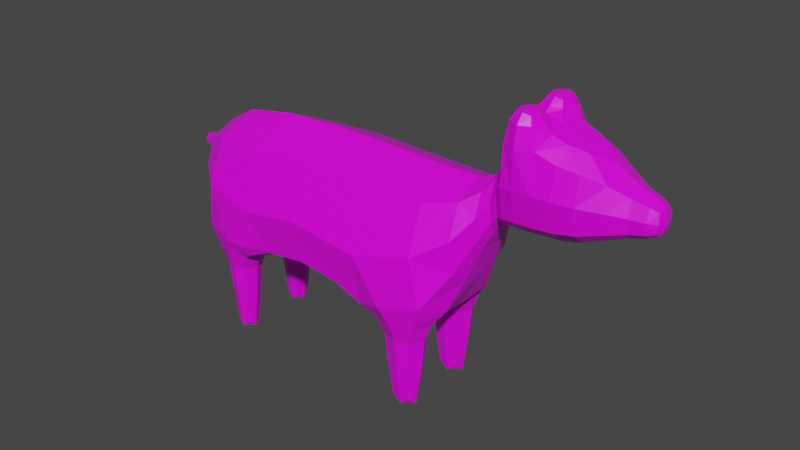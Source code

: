 # Source: dog.blend  (saved by Blender 2.92.15; exported with 4.5.12 LTS)
import bpy
from mathutils import Matrix  # noqa: F401  (used for matrix-valued properties, if any)

bpy.ops.wm.read_factory_settings(use_empty=True)
scene = bpy.context.scene
scene.name = 'Scene'

# ---- collections
col_collection = bpy.data.collections.new('Collection'); scene.collection.children.link(col_collection)

# ---- images (referenced by path relative to the original .blend; pixels are not part of the script)
import os
ASSET_DIR = os.environ.get("B2B_ASSET_DIR", "")  # directory of the original .blend (textures are referenced by path, not embedded)
HERE = os.path.dirname(os.path.abspath(__file__))  # packed textures are extracted next to this script under _unpacked/

def load_image(name, relpath, width, height, colorspace="sRGB"):
    """Load a texture the original file referenced (path relative to the .blend, or extracted next to this script)."""
    p = next((c for c in (os.path.join(HERE, relpath), os.path.join(ASSET_DIR, relpath)) if relpath and os.path.exists(c)), "")
    if p:
        img = bpy.data.images.load(p, check_existing=True)
        img.name = name
    else:  # same state as the original file: an image datablock whose file is absent (Cycles renders it pink)
        img = bpy.data.images.new(name, width, height)
        img.source = "FILE"
        img.filepath = "//" + (relpath or name)
    img.colorspace_settings.name = colorspace
    return img
img_seamless_brown_fur_texture_jpg = load_image('seamless-brown-fur-texture.jpg', 'seamless-brown-fur-texture.jpg', 1024, 1024, 'sRGB')

# ---- materials (node trees are filled in below, after node groups)
mat_material = bpy.data.materials.new('Material')
mat_material.alpha_threshold = 0.0
mat_material.use_transparent_shadow = False
mat_material.line_color = (0.0, 0.0, 0.0, 1.0)

# ---- material node trees
mat_material.use_nodes = True; mat_material.node_tree.nodes.clear()
_N = mat_material.node_tree.nodes; _L = mat_material.node_tree.links
n0 = _N.new('ShaderNodeOutputMaterial'); n0.name = 'Material Output'; n0.location = (300, 300)
n1 = _N.new('ShaderNodeBsdfPrincipled'); n1.name = 'Principled BSDF'; n1.location = (10, 300)
n1.distribution = 'GGX'
n1.subsurface_method = 'BURLEY'
n1.inputs[2].default_value = 0.4
n1.inputs[3].default_value = 1.45
n1.inputs[27].default_value = (0.0, 0.0, 0.0, 1.0)
n1.inputs[28].default_value = 1.0
n2 = _N.new('ShaderNodeTexImage'); n2.name = 'Image Texture'; n2.location = (-280, 280)
n2.image = img_seamless_brown_fur_texture_jpg
_L.new(n1.outputs[0], n0.inputs[0])
_L.new(n2.outputs[0], n1.inputs[0])
n0.is_active_output = True

# ---- world
world_world = bpy.data.worlds.new('World'); scene.world = world_world
world_world.use_nodes = True; world_world.node_tree.nodes.clear()
_N = world_world.node_tree.nodes; _L = world_world.node_tree.links
n0 = _N.new('ShaderNodeOutputWorld'); n0.name = 'World Output'; n0.location = (300, 300)
n1 = _N.new('ShaderNodeBackground'); n1.name = 'Background'; n1.location = (10, 300)
n1.inputs[0].default_value = (0.05088, 0.05088, 0.05088, 1.0)
_L.new(n1.outputs[0], n0.inputs[0])
n0.is_active_output = True
world_world.color = (0.05088, 0.05088, 0.05088)
world_world.use_sun_shadow = False
world_world.sun_shadow_jitter_overblur = 0.0

# ---- meshes
me_dog = bpy.data.meshes.new('dog')
me_dog.from_pydata([(1.233, 0.6667, 0.713), (1.216, 0.8333, -0.6204), (1.233, -0.6667, 0.713), (1.216, -0.8333, -0.6204), (-1.047, 0.1667, 0.3132), (-0.3957, 0.6667, -1.264), (-1.047, -0.1667, 0.3132), (-0.3957, -0.6667, -1.264), (3.64, 0.2778, 0.9149), (2.935, 0.6667, -1.264), (3.64, -0.2778, 0.9149), (2.935, -0.6667, -1.264), (1.21, 0.0, -0.9061), (2.935, 0.3333, -1.264), (2.504, -0.6667, -1.264), (2.504, 0.6667, -1.264), (2.504, 0.3333, -1.264), (-0.06233, 0.6667, -1.264), (-0.3957, 0.3333, -1.264), (-0.06233, -0.6667, -1.264), (-0.06233, 0.3333, -1.264), (0.2282, 0.8, -0.8892), (-1.047, 0.2083, -0.02011), (2.935, -0.3333, -1.264), (3.64, 0.3472, 0.2826), (2.212, 0.8, -0.8892), (2.504, -0.3333, -1.264), (-0.3957, -0.3333, -1.264), (-0.06233, -0.3333, -1.264), (-1.047, -6.752e-09, -0.1034), (-1.047, -0.2083, -0.02011), (2.212, -0.8, -0.8892), (3.64, -0.3472, 0.2826), (3.64, 1.863e-08, 0.1245), (2.202, 1.863e-09, -0.9872), (0.2282, -0.8, -0.8892), (0.2291, 1.49e-08, -0.9872), (-0.129, 0.6, -2.187), (-0.329, 0.6, -2.187), (2.856, 0.4, -2.187), (2.856, 0.6, -2.187), (2.583, 0.6, -2.187), (2.583, 0.4, -2.187), (-0.329, 0.4, -2.187), (-0.129, 0.4, -2.187), (-0.329, -0.4, -2.187), (-0.329, -0.6, -2.187), (2.583, -0.6, -2.187), (2.856, -0.6, -2.187), (2.856, -0.4, -2.187), (2.583, -0.4, -2.187), (-0.129, -0.6, -2.187), (-0.129, -0.4, -2.187), (-0.628, 3.842e-09, -0.9022), (-0.5817, -0.766, -0.6784), (-0.4533, -0.5667, 0.5957), (-0.4533, 0.5667, 0.5957), (-0.5817, 0.766, -0.6784), (-1.365, -2.654e-08, 0.08921), (-1.365, -0.06667, 0.1225), (-1.365, -0.05, 0.2225), (-1.365, 0.05, 0.2225), (-1.365, 0.06667, 0.1225), (3.004, 0.5889, 0.7015), (3.136, 0.786, -0.6414), (3.004, -0.5889, 0.7015), (3.136, -0.786, -0.6414), (3.185, 3.725e-09, -0.8816), (3.891, 0.2378, 1.302), (3.89, 0.2972, 0.6662), (3.891, -0.2378, 1.302), (3.89, -0.2972, 0.6662), (3.89, 9.954e-08, 0.5084), (4.066, 0.4991, 1.714), (4.074, 0.4821, 0.7906), (4.066, -0.4991, 1.714), (4.074, -0.4821, 0.7906), (4.074, 1.267e-07, 0.5886), (5.785, 0.116, 1.261), (5.785, 0.1546, 1.029), (5.785, -0.116, 1.261), (5.785, -0.1546, 1.029), (5.785, 1.094e-07, 0.9514), (4.991, 0.4405, 0.8593), (4.991, 1.09e-07, 0.6831), (4.991, -0.4405, 0.8593), (4.984, -0.4179, 1.569), (4.984, 0.4179, 1.569), (5.5, 0.2419, 0.9705), (5.5, -0.2419, 0.9705), (5.5, 1.131e-07, 0.8738), (5.494, -0.1935, 1.362), (5.494, 0.1935, 1.362), (4.081, 1.732e-07, 1.928), (4.893, 1.811e-07, 1.785), (4.486, 1.211e-07, 0.6168), (4.482, -0.5315, 1.729), (4.482, 0.5315, 1.729), (4.486, 0.5096, 0.8207), (4.486, -0.5096, 0.8207), (4.479, 1.835e-07, 1.895), (4.356, 0.4343, 2.075), (4.169, 0.4418, 2.088), (4.169, 0.1895, 2.088), (4.356, 0.1859, 2.075), (4.169, -0.1895, 2.088), (4.169, -0.4418, 2.088), (4.356, -0.4343, 2.075), (4.356, -0.1859, 2.075), (-0.7051, -0.4177, -0.8154), (-0.1014, 0.912, -0.7428), (1.227, 0.9375, -0.01315), (-0.4748, -0.8062, -0.01757), (1.227, -0.9375, -0.01315), (-0.4748, 0.8062, -0.01757), (0.2793, -0.6542, 0.6688), (1.234, 0.0, 0.9987), (0.6194, -0.8292, -0.6973), (-0.4538, 2.794e-09, 0.826), (0.2793, 0.6542, 0.6688), (1.211, 0.4792, -0.8704), (3.024, 0.8366, 0.0596), (3.024, -0.8366, 0.0596), (3.006, 0.0, 0.9421), (3.277, 0.4328, -0.7792), (2.59, -0.9142, -0.7386), (2.214, -0.6569, 0.6821), (2.214, 0.6569, 0.6821), (1.818, 0.8292, -0.6973), (1.211, -0.4792, -0.8704), (3.277, -0.4328, -0.7792), (1.818, -0.8292, -0.6973), (2.59, 0.9142, -0.7386), (2.716, 1.397e-09, -0.9911), (1.678, 9.313e-09, -0.9336), (2.078, -0.4795, -0.9667), (2.078, 0.4795, -0.9667), (0.6194, 0.8292, -0.6973), (-0.7051, 0.4177, -0.8154), (-0.1014, -0.912, -0.7428), (0.3444, -0.4795, -0.9667), (0.3444, 0.4795, -0.9667), (0.7419, -1.863e-09, -0.9336), (-0.225, -4.657e-10, -0.9925), (-0.229, 0.7292, -1.264), (3.016, 0.5, -1.264), (2.72, 0.7292, -1.264), (2.72, 0.2708, -1.264), (2.423, 0.5, -1.264), (-0.4582, 0.5, -1.264), (0.0001737, 0.5, -1.264), (-0.229, 0.2708, -1.264), (0.02399, 0.7333, -1.019), (-0.4666, 0.7309, -0.9986), (3.014, 0.2474, -1.02), (3.008, 0.7328, -0.9953), (2.418, 0.7333, -1.019), (2.419, 0.2486, -1.032), (-0.4732, 0.247, -1.023), (0.02146, 0.2486, -1.032), (-0.4582, -0.5, -1.264), (2.72, -0.7292, -1.264), (3.016, -0.5, -1.264), (2.72, -0.2708, -1.264), (2.423, -0.5, -1.264), (-0.229, -0.7292, -1.264), (0.0001737, -0.5, -1.264), (-0.229, -0.2708, -1.264), (-0.4732, -0.247, -1.023), (-0.4666, -0.7309, -0.9986), (2.418, -0.7333, -1.019), (3.008, -0.7328, -0.9953), (3.014, -0.2474, -1.02), (2.419, -0.2486, -1.032), (0.02399, -0.7333, -1.019), (0.02146, -0.2486, -1.032), (-0.229, 0.6219, -2.274), (2.886, 0.5, -2.274), (2.72, 0.6219, -2.274), (2.72, 0.3781, -2.274), (2.553, 0.5, -2.274), (-0.3509, 0.5, -2.274), (-0.1071, 0.5, -2.274), (-0.229, 0.3781, -2.274), (-0.3509, -0.5, -2.274), (2.72, -0.6219, -2.274), (2.886, -0.5, -2.274), (2.72, -0.3781, -2.274), (2.553, -0.5, -2.274), (-0.229, -0.6219, -2.274), (-0.1071, -0.5, -2.274), (-0.229, -0.3781, -2.274), (2.541, 0.6318, -1.774), (2.541, 0.3682, -1.774), (2.898, -0.3682, -1.774), (2.541, -0.3682, -1.774), (-0.3608, 0.6318, -1.774), (-0.3608, 0.3682, -1.774), (2.541, -0.6318, -1.774), (-0.0972, 0.3682, -1.774), (-0.0972, 0.6318, -1.774), (-0.3608, -0.6318, -1.774), (-0.0972, -0.6318, -1.774), (-0.0972, -0.3682, -1.774), (-0.3608, -0.3682, -1.774), (2.898, 0.3682, -1.774), (2.898, 0.6318, -1.774), (2.898, -0.6318, -1.774), (-1.047, -0.1198, -0.09302), (-1.047, -0.2344, 0.1466), (-1.047, 0.2344, 0.1466), (-1.047, -3.725e-09, 0.3757), (-1.047, 0.1198, -0.09302), (-0.8611, -0.4653, -0.2946), (-0.8701, 3.725e-09, -0.4704), (-0.8429, -0.3667, 0.4546), (-0.8611, 0.4653, -0.2946), (-0.8429, 0.3667, 0.4546), (-1.39, -0.03372, 0.1032), (-1.39, -0.0642, 0.1707), (-1.39, 0.0642, 0.1707), (-1.39, -2.852e-08, 0.2316), (-1.39, 0.03372, 0.1032), (-1.239, -1.787e-08, 0.05556), (-1.239, 0.09622, 0.09537), (-1.239, 0.07631, 0.248), (-1.239, -0.09622, 0.09537), (-1.239, -0.07631, 0.248), (3.64, 0.3906, 0.5987), (3.64, -0.3906, 0.5987), (3.64, 1.863e-08, 1.033), (3.64, 0.1997, 0.1443), (3.64, -0.1997, 0.1443), (3.437, 0.4333, 0.7812), (3.456, 0.5477, -0.1363), (3.456, -0.5477, -0.1363), (3.437, -0.4333, 0.7812), (3.466, -1.863e-09, -0.3541), (3.89, 0.3343, 0.9823), (3.89, -0.3343, 0.9823), (3.892, 1.052e-07, 1.426), (3.89, 0.1709, 0.5281), (3.89, -0.1709, 0.5281), (3.782, -0.2681, 0.535), (3.782, -0.2144, 1.098), (3.782, 5.821e-08, 0.3943), (3.782, 0.2144, 1.098), (3.782, 0.2681, 0.535), (4.073, 0.5577, 1.207), (4.073, -0.5577, 1.207), (4.027, -0.2235, 1.861), (4.074, 0.2772, 0.6139), (4.074, -0.2772, 0.6139), (3.969, -0.3309, 1.499), (3.969, 0.3309, 1.499), (3.969, 0.3911, 0.7448), (3.969, 1.201e-07, 0.5619), (3.969, -0.3911, 0.7448), (5.803, 0.1489, 1.14), (5.803, -0.1489, 1.14), (5.803, 1.327e-07, 1.282), (5.803, 0.07822, 0.9839), (5.803, -0.07822, 0.9839), (5.688, 0.193, 0.9998), (4.255, 1.288e-07, 0.6047), (5.688, -0.193, 0.9998), (4.255, -0.5915, 1.704), (4.255, 0.5915, 1.704), (4.733, 0.4918, 0.8306), (5.256, 1.132e-07, 0.7799), (4.733, -0.4918, 0.8306), (5.242, -0.2839, 1.47), (5.242, 0.2839, 1.47), (4.99, 0.5037, 1.212), (4.959, 0.1991, 1.737), (4.991, -0.2533, 0.7052), (4.99, -0.5037, 1.212), (4.991, 0.2533, 0.7052), (5.256, 0.3396, 0.9158), (5.256, -0.3396, 0.9158), (5.688, 1.139e-07, 0.9195), (5.687, -0.1529, 1.306), (5.687, 0.1529, 1.306), (5.499, 0.2722, 1.165), (5.486, 1.499e-07, 1.441), (5.5, -0.1391, 0.8859), (5.499, -0.2721, 1.165), (5.5, 0.1391, 0.8859), (4.027, 0.2235, 1.861), (4.959, -0.1991, 1.737), (4.541, 0.2961, 1.869), (4.724, 1.811e-07, 1.825), (4.733, 1.142e-07, 0.6339), (4.733, -0.4914, 1.628), (4.733, 0.4914, 1.628), (4.255, 0.5151, 0.8119), (4.255, -0.5151, 0.8119), (4.257, 1.788e-07, 1.948), (4.541, -0.2961, 1.869), (4.486, 0.293, 0.6423), (4.486, -0.5903, 1.238), (4.486, -0.293, 0.6423), (4.486, 0.5903, 1.238), (4.264, 0.4623, 2.098), (4.152, 0.3162, 2.106), (4.376, 0.3095, 2.09), (4.264, 0.1635, 2.098), (4.124, 0.4882, 1.991), (4.394, 0.482, 1.977), (4.394, 0.1292, 1.994), (4.126, 0.1307, 2.013), (4.152, -0.3162, 2.106), (4.264, -0.4623, 2.098), (4.264, -0.1635, 2.098), (4.376, -0.3095, 2.09), (4.394, -0.1292, 1.994), (4.394, -0.482, 1.977), (4.124, -0.4882, 1.991), (4.126, -0.1307, 2.013), (0.2783, 0.0, 0.9565), (0.27, -0.9375, -0.1505), (-1.241, 0.05509, 0.06136), (2.474, -0.5, -1.783), (2.21, -0.9402, -0.1436), (0.27, 0.9375, -0.1505), (3.782, -0.3016, 0.8163), (2.21, 0.9402, -0.1436), (-0.4103, 0.5, -1.783), (2.217, 0.0, 0.971), (2.72, -0.3187, -1.783), (1.687, -0.4784, -0.9034), (1.687, 0.4784, -0.9034), (0.7341, 0.4784, -0.9034), (0.7341, -0.4784, -0.9034), (2.474, 0.5, -1.783), (-0.2142, 0.8206, -1.001), (3.117, 0.4911, -1.006), (2.705, 0.821, -1.001), (2.719, 0.1665, -1.031), (2.312, 0.4957, -1.029), (-0.558, 0.4893, -1.01), (0.1116, 0.4957, -1.029), (-0.228, 0.1665, -1.031), (-0.558, -0.4893, -1.01), (2.705, -0.821, -1.001), (3.117, -0.4911, -1.006), (2.719, -0.1665, -1.031), (2.312, -0.4957, -1.029), (-0.2142, -0.8206, -1.001), (0.1116, -0.4957, -1.029), (-0.228, -0.1665, -1.031), (-0.229, 0.5, -2.314), (2.72, 0.5, -2.314), (2.72, -0.5, -2.314), (-0.229, -0.5, -2.314), (-0.04765, 0.5, -1.783), (-0.229, -0.6813, -1.783), (-0.229, 0.3187, -1.783), (-0.04765, -0.5, -1.783), (-0.229, 0.6813, -1.783), (-0.229, -0.3187, -1.783), (2.965, 0.5, -1.783), (-0.4103, -0.5, -1.783), (2.72, 0.6813, -1.783), (2.72, -0.6813, -1.783), (2.72, 0.3187, -1.783), (2.965, -0.5, -1.783), (-0.8728, -0.2653, -0.4449), (-0.8459, -0.5174, 0.08034), (-0.8459, 0.5174, 0.08034), (-0.8429, 0.0, 0.5943), (-0.8728, 0.2653, -0.4449), (-1.447, -3.12e-08, 0.1559), (-1.241, 0.1076, 0.1715), (-1.241, -0.05509, 0.06136), (-1.241, -1.735e-08, 0.2765), (-1.241, -0.1076, 0.1715), (3.44, 0.6109, 0.3232), (3.44, -0.6109, 0.3232), (3.437, 3.725e-09, 0.9522), (3.469, 0.313, -0.3225), (3.469, -0.313, -0.3225), (3.975, 1.584e-07, 1.681), (3.782, -0.1541, 0.4119), (3.782, 6.38e-08, 1.204), (3.782, 0.3016, 0.8163), (3.782, 0.1541, 0.4119), (5.689, 0.1104, 0.9314), (3.969, 0.4428, 1.115), (3.969, 0.2249, 0.5847), (3.969, -0.4428, 1.115), (3.969, -0.2249, 0.5847), (5.844, 1.155e-07, 1.106), (5.689, -0.2156, 1.152), (5.689, -0.1104, 0.9314), (5.688, 1.416e-07, 1.364), (5.689, 0.2156, 1.152), (4.733, 0.5658, 1.226), (4.734, 0.2772, 1.799), (4.733, -0.2828, 0.6585), (4.733, -0.5658, 1.226), (4.733, 0.2828, 0.6585), (5.254, 0.3836, 1.189), (5.194, 1.482e-07, 1.613), (5.256, -0.1953, 0.7969), (5.254, -0.3836, 1.189), (5.256, 0.1953, 0.7969), (4.734, -0.2772, 1.799), (4.444, -0.3058, 1.988), (4.255, 0.2962, 0.6306), (4.255, -0.6011, 1.235), (4.255, -0.2962, 0.6306), (4.255, 0.6011, 1.235), (4.258, 0.5494, 1.98), (4.266, 0.3129, 2.132), (4.444, 0.3058, 1.988), (4.078, 0.3068, 2.009), (4.258, 0.07103, 2.009), (4.266, -0.3129, 2.132), (4.078, -0.3068, 2.009), (4.258, -0.5494, 1.98), (4.258, -0.07103, 2.009), (-1.39, -2.98e-08, 0.1032), (5.803, 1.192e-07, 0.9839)], [], [(0, 319, 116), (56, 319, 119), (319, 55, 115), (319, 2, 116), (113, 117, 3), (115, 113, 2), (112, 115, 55), (139, 112, 54), (117, 139, 35), (22, 321, 224), (29, 321, 212), (321, 58, 222), (321, 62, 224), (164, 198, 14), (164, 195, 322), (322, 50, 188), (322, 47, 198), (113, 126, 2), (131, 113, 3), (31, 323, 131), (122, 125, 66), (126, 122, 65), (114, 110, 57), (119, 114, 56), (111, 119, 0), (137, 111, 1), (110, 137, 21), (10, 325, 244), (229, 243, 325), (325, 71, 239), (244, 239, 70), (111, 128, 1), (127, 111, 0), (121, 127, 63), (132, 121, 64), (25, 326, 132), (149, 197, 18), (149, 196, 327), (327, 38, 181), (327, 43, 197), (0, 328, 127), (2, 328, 116), (328, 65, 123), (328, 63, 127), (163, 195, 26), (163, 194, 329), (329, 49, 187), (329, 50, 195), (3, 330, 131), (129, 134, 330), (134, 135, 330), (131, 135, 31), (120, 134, 12), (1, 331, 120), (128, 136, 331), (134, 136, 34), (142, 120, 12), (142, 141, 332), (141, 137, 332), (332, 1, 120), (140, 117, 35), (140, 142, 333), (142, 129, 333), (333, 3, 117), (148, 193, 16), (148, 192, 334), (334, 41, 180), (334, 42, 193), (17, 335, 152), (5, 335, 144), (153, 110, 335), (152, 110, 21), (145, 154, 13), (145, 155, 336), (155, 124, 336), (154, 124, 67), (9, 337, 155), (15, 337, 146), (156, 132, 337), (155, 132, 64), (16, 338, 157), (13, 338, 147), (154, 133, 338), (157, 133, 34), (148, 156, 15), (148, 157, 339), (157, 136, 339), (339, 25, 156), (5, 340, 153), (18, 340, 149), (158, 138, 340), (340, 57, 153), (20, 341, 159), (17, 341, 150), (341, 21, 141), (159, 141, 36), (18, 342, 158), (20, 342, 151), (159, 143, 342), (158, 143, 53), (27, 343, 168), (7, 343, 160), (343, 54, 109), (168, 109, 53), (14, 344, 170), (11, 344, 161), (171, 125, 344), (170, 125, 31), (162, 171, 11), (162, 172, 345), (172, 130, 345), (171, 130, 66), (23, 346, 172), (26, 346, 163), (173, 133, 346), (172, 133, 67), (164, 173, 26), (164, 170, 347), (347, 31, 135), (173, 135, 34), (7, 348, 169), (19, 348, 165), (174, 139, 348), (169, 139, 54), (19, 349, 174), (28, 349, 166), (175, 140, 349), (349, 35, 174), (28, 350, 175), (27, 350, 167), (168, 143, 350), (175, 143, 36), (182, 176, 37), (182, 183, 351), (183, 181, 351), (176, 181, 38), (180, 179, 42), (180, 178, 352), (178, 177, 352), (179, 177, 39), (188, 185, 47), (188, 187, 353), (187, 186, 353), (185, 186, 48), (184, 189, 46), (184, 191, 354), (191, 190, 354), (189, 190, 51), (150, 200, 17), (150, 199, 355), (355, 44, 182), (355, 37, 200), (165, 202, 19), (165, 201, 356), (356, 46, 189), (356, 51, 202), (151, 199, 20), (151, 197, 357), (357, 43, 183), (357, 44, 199), (166, 203, 28), (166, 202, 358), (358, 51, 190), (358, 52, 203), (144, 196, 5), (144, 200, 359), (359, 37, 176), (359, 38, 196), (167, 204, 27), (167, 203, 360), (360, 52, 191), (360, 45, 204), (145, 206, 9), (145, 205, 361), (361, 39, 177), (361, 40, 206), (160, 201, 7), (160, 204, 362), (362, 45, 184), (362, 46, 201), (146, 192, 15), (146, 206, 363), (363, 40, 178), (363, 41, 192), (161, 207, 11), (161, 198, 364), (364, 47, 185), (364, 48, 207), (147, 205, 13), (147, 193, 365), (365, 42, 179), (365, 39, 205), (162, 194, 23), (162, 207, 366), (366, 48, 186), (366, 49, 194), (208, 213, 30), (208, 214, 367), (214, 109, 367), (213, 109, 54), (209, 215, 6), (30, 368, 209), (213, 112, 368), (368, 55, 215), (22, 369, 216), (210, 217, 369), (369, 56, 114), (216, 114, 57), (4, 370, 217), (6, 370, 211), (215, 118, 370), (217, 118, 56), (212, 214, 29), (212, 216, 371), (216, 138, 371), (214, 138, 53), (219, 218, 59), (221, 219, 60), (220, 221, 61), (222, 220, 62), (218, 422, 58), (4, 373, 225), (210, 224, 373), (373, 62, 220), (373, 61, 225), (29, 374, 223), (30, 374, 208), (374, 59, 218), (374, 58, 223), (211, 227, 6), (211, 225, 375), (375, 61, 221), (375, 60, 227), (209, 226, 30), (6, 376, 209), (376, 60, 219), (376, 59, 226), (228, 233, 8), (24, 377, 228), (234, 121, 377), (377, 63, 233), (32, 378, 235), (229, 236, 378), (378, 65, 122), (235, 122, 66), (10, 379, 236), (8, 379, 230), (233, 123, 379), (236, 123, 65), (231, 234, 24), (231, 237, 380), (237, 124, 380), (380, 64, 234), (232, 237, 33), (232, 235, 381), (381, 66, 130), (237, 130, 67), (240, 254, 68), (253, 240, 70), (250, 253, 75), (93, 382, 250), (254, 288, 73), (32, 383, 243), (232, 245, 383), (383, 72, 242), (243, 242, 71), (230, 246, 8), (230, 244, 384), (384, 70, 240), (384, 68, 246), (228, 247, 24), (8, 385, 228), (246, 238, 385), (385, 69, 247), (231, 245, 33), (24, 386, 231), (247, 241, 386), (386, 72, 245), (90, 387, 280), (287, 263, 387), (387, 79, 261), (387, 82, 280), (238, 255, 69), (68, 388, 238), (254, 248, 388), (388, 74, 255), (241, 256, 72), (69, 389, 241), (255, 251, 389), (389, 77, 256), (70, 390, 253), (239, 257, 390), (390, 76, 249), (253, 249, 75), (71, 391, 257), (242, 256, 391), (391, 77, 252), (257, 252, 76), (258, 261, 79), (78, 392, 258), (80, 392, 260), (262, 259, 81), (392, 262, 423), (286, 281, 91), (286, 265, 393), (393, 81, 259), (393, 80, 281), (285, 265, 89), (90, 394, 285), (394, 82, 262), (394, 81, 265), (92, 395, 282), (91, 395, 284), (395, 80, 260), (395, 78, 282), (283, 263, 88), (283, 282, 396), (396, 78, 258), (396, 79, 263), (98, 397, 268), (302, 294, 397), (397, 87, 273), (268, 273, 83), (94, 398, 291), (87, 398, 274), (398, 97, 290), (291, 290, 100), (301, 270, 99), (95, 399, 301), (292, 275, 399), (399, 85, 270), (300, 293, 96), (99, 400, 300), (270, 276, 400), (400, 86, 293), (95, 401, 292), (299, 268, 401), (401, 83, 277), (292, 277, 84), (83, 402, 278), (273, 272, 402), (402, 92, 283), (278, 283, 88), (274, 272, 87), (94, 403, 274), (271, 289, 86), (284, 271, 91), (272, 284, 92), (275, 279, 85), (84, 404, 275), (269, 285, 404), (404, 89, 279), (276, 271, 86), (85, 405, 276), (279, 286, 405), (405, 91, 271), (84, 406, 269), (277, 278, 406), (406, 88, 287), (269, 287, 90), (298, 291, 100), (96, 407, 298), (407, 86, 289), (407, 94, 291), (298, 316, 96), (298, 315, 408), (408, 108, 314), (408, 107, 316), (251, 264, 77), (74, 409, 251), (295, 299, 409), (264, 299, 95), (75, 410, 266), (249, 296, 410), (410, 99, 300), (266, 300, 96), (76, 411, 296), (252, 264, 411), (264, 301, 411), (296, 301, 99), (248, 295, 74), (73, 412, 248), (267, 302, 412), (412, 98, 295), (267, 308, 97), (73, 413, 267), (413, 102, 303), (413, 101, 308), (101, 414, 305), (102, 414, 303), (414, 103, 306), (414, 104, 305), (290, 309, 100), (290, 308, 415), (415, 101, 305), (415, 104, 309), (288, 307, 73), (288, 310, 416), (416, 103, 304), (416, 102, 307), (297, 310, 93), (297, 309, 417), (417, 104, 306), (310, 306, 103), (105, 418, 313), (106, 418, 311), (418, 107, 314), (418, 108, 313), (250, 318, 93), (250, 317, 419), (419, 106, 311), (419, 105, 318), (75, 420, 317), (266, 316, 420), (420, 107, 312), (420, 106, 317), (297, 315, 100), (297, 318, 421), (318, 313, 421), (421, 108, 315), (0, 119, 319), (56, 118, 319), (319, 118, 55), (319, 115, 2), (113, 320, 117), (115, 320, 113), (112, 320, 115), (139, 320, 112), (117, 320, 139), (22, 212, 321), (29, 223, 321), (321, 223, 58), (321, 222, 62), (164, 322, 198), (164, 26, 195), (322, 195, 50), (322, 188, 47), (113, 323, 126), (131, 323, 113), (31, 125, 323), (122, 323, 125), (126, 323, 122), (114, 324, 110), (119, 324, 114), (111, 324, 119), (137, 324, 111), (110, 324, 137), (10, 229, 325), (229, 32, 243), (325, 243, 71), (244, 325, 239), (111, 326, 128), (127, 326, 111), (121, 326, 127), (132, 326, 121), (25, 128, 326), (149, 327, 197), (149, 5, 196), (327, 196, 38), (327, 181, 43), (0, 116, 328), (2, 126, 328), (328, 126, 65), (328, 123, 63), (163, 329, 195), (163, 23, 194), (329, 194, 49), (329, 187, 50), (3, 129, 330), (129, 12, 134), (134, 34, 135), (131, 330, 135), (120, 331, 134), (1, 128, 331), (128, 25, 136), (134, 331, 136), (142, 332, 120), (142, 36, 141), (141, 21, 137), (332, 137, 1), (140, 333, 117), (140, 36, 142), (142, 12, 129), (333, 129, 3), (148, 334, 193), (148, 15, 192), (334, 192, 41), (334, 180, 42), (17, 144, 335), (5, 153, 335), (153, 57, 110), (152, 335, 110), (145, 336, 154), (145, 9, 155), (155, 64, 124), (154, 336, 124), (9, 146, 337), (15, 156, 337), (156, 25, 132), (155, 337, 132), (16, 147, 338), (13, 154, 338), (154, 67, 133), (157, 338, 133), (148, 339, 156), (148, 16, 157), (157, 34, 136), (339, 136, 25), (5, 149, 340), (18, 158, 340), (158, 53, 138), (340, 138, 57), (20, 150, 341), (17, 152, 341), (341, 152, 21), (159, 341, 141), (18, 151, 342), (20, 159, 342), (159, 36, 143), (158, 342, 143), (27, 160, 343), (7, 169, 343), (343, 169, 54), (168, 343, 109), (14, 161, 344), (11, 171, 344), (171, 66, 125), (170, 344, 125), (162, 345, 171), (162, 23, 172), (172, 67, 130), (171, 345, 130), (23, 163, 346), (26, 173, 346), (173, 34, 133), (172, 346, 133), (164, 347, 173), (164, 14, 170), (347, 170, 31), (173, 347, 135), (7, 165, 348), (19, 174, 348), (174, 35, 139), (169, 348, 139), (19, 166, 349), (28, 175, 349), (175, 36, 140), (349, 140, 35), (28, 167, 350), (27, 168, 350), (168, 53, 143), (175, 350, 143), (182, 351, 176), (182, 44, 183), (183, 43, 181), (176, 351, 181), (180, 352, 179), (180, 41, 178), (178, 40, 177), (179, 352, 177), (188, 353, 185), (188, 50, 187), (187, 49, 186), (185, 353, 186), (184, 354, 189), (184, 45, 191), (191, 52, 190), (189, 354, 190), (150, 355, 200), (150, 20, 199), (355, 199, 44), (355, 182, 37), (165, 356, 202), (165, 7, 201), (356, 201, 46), (356, 189, 51), (151, 357, 199), (151, 18, 197), (357, 197, 43), (357, 183, 44), (166, 358, 203), (166, 19, 202), (358, 202, 51), (358, 190, 52), (144, 359, 196), (144, 17, 200), (359, 200, 37), (359, 176, 38), (167, 360, 204), (167, 28, 203), (360, 203, 52), (360, 191, 45), (145, 361, 206), (145, 13, 205), (361, 205, 39), (361, 177, 40), (160, 362, 201), (160, 27, 204), (362, 204, 45), (362, 184, 46), (146, 363, 192), (146, 9, 206), (363, 206, 40), (363, 178, 41), (161, 364, 207), (161, 14, 198), (364, 198, 47), (364, 185, 48), (147, 365, 205), (147, 16, 193), (365, 193, 42), (365, 179, 39), (162, 366, 194), (162, 11, 207), (366, 207, 48), (366, 186, 49), (208, 367, 213), (208, 29, 214), (214, 53, 109), (213, 367, 109), (209, 368, 215), (30, 213, 368), (213, 54, 112), (368, 112, 55), (22, 210, 369), (210, 4, 217), (369, 217, 56), (216, 369, 114), (4, 211, 370), (6, 215, 370), (215, 55, 118), (217, 370, 118), (212, 371, 214), (212, 22, 216), (216, 57, 138), (214, 371, 138), (219, 372, 218), (221, 372, 219), (220, 372, 221), (222, 372, 220), (58, 422, 222), (4, 210, 373), (210, 22, 224), (373, 224, 62), (373, 220, 61), (29, 208, 374), (30, 226, 374), (374, 226, 59), (374, 218, 58), (211, 375, 227), (211, 4, 225), (375, 225, 61), (375, 221, 60), (209, 376, 226), (6, 227, 376), (376, 227, 60), (376, 219, 59), (228, 377, 233), (24, 234, 377), (234, 64, 121), (377, 121, 63), (32, 229, 378), (229, 10, 236), (378, 236, 65), (235, 378, 122), (10, 230, 379), (8, 233, 379), (233, 63, 123), (236, 379, 123), (231, 380, 234), (231, 33, 237), (237, 67, 124), (380, 124, 64), (232, 381, 237), (232, 32, 235), (381, 235, 66), (237, 381, 130), (240, 382, 254), (253, 382, 240), (250, 382, 253), (93, 288, 382), (254, 382, 288), (32, 232, 383), (232, 33, 245), (383, 245, 72), (243, 383, 242), (230, 384, 246), (230, 10, 244), (384, 244, 70), (384, 240, 68), (228, 385, 247), (8, 246, 385), (246, 68, 238), (385, 238, 69), (231, 386, 245), (24, 247, 386), (247, 69, 241), (386, 241, 72), (90, 287, 387), (287, 88, 263), (387, 263, 79), (387, 261, 82), (238, 388, 255), (68, 254, 388), (254, 73, 248), (388, 248, 74), (241, 389, 256), (69, 255, 389), (255, 74, 251), (389, 251, 77), (70, 239, 390), (239, 71, 257), (390, 257, 76), (253, 390, 249), (71, 242, 391), (242, 72, 256), (391, 256, 77), (257, 391, 252), (258, 392, 261), (78, 260, 392), (80, 259, 392), (262, 392, 259), (261, 392, 423), (286, 393, 281), (286, 89, 265), (393, 265, 81), (393, 259, 80), (285, 394, 265), (90, 280, 394), (394, 280, 82), (394, 262, 81), (92, 284, 395), (91, 281, 395), (395, 281, 80), (395, 260, 78), (283, 396, 263), (283, 92, 282), (396, 282, 78), (396, 258, 79), (98, 302, 397), (302, 97, 294), (397, 294, 87), (268, 397, 273), (94, 274, 398), (87, 294, 398), (398, 294, 97), (291, 398, 290), (301, 399, 270), (95, 292, 399), (292, 84, 275), (399, 275, 85), (300, 400, 293), (99, 270, 400), (270, 85, 276), (400, 276, 86), (95, 299, 401), (299, 98, 268), (401, 268, 83), (292, 401, 277), (83, 273, 402), (273, 87, 272), (402, 272, 92), (278, 402, 283), (274, 403, 272), (94, 289, 403), (271, 403, 289), (284, 403, 271), (272, 403, 284), (275, 404, 279), (84, 269, 404), (269, 90, 285), (404, 285, 89), (276, 405, 271), (85, 279, 405), (279, 89, 286), (405, 286, 91), (84, 277, 406), (277, 83, 278), (406, 278, 88), (269, 406, 287), (298, 407, 291), (96, 293, 407), (407, 293, 86), (407, 289, 94), (298, 408, 316), (298, 100, 315), (408, 315, 108), (408, 314, 107), (251, 409, 264), (74, 295, 409), (295, 98, 299), (264, 409, 299), (75, 249, 410), (249, 76, 296), (410, 296, 99), (266, 410, 300), (76, 252, 411), (252, 77, 264), (264, 95, 301), (296, 411, 301), (248, 412, 295), (73, 267, 412), (267, 97, 302), (412, 302, 98), (267, 413, 308), (73, 307, 413), (413, 307, 102), (413, 303, 101), (101, 303, 414), (102, 304, 414), (414, 304, 103), (414, 306, 104), (290, 415, 309), (290, 97, 308), (415, 308, 101), (415, 305, 104), (288, 416, 307), (288, 93, 310), (416, 310, 103), (416, 304, 102), (297, 417, 310), (297, 100, 309), (417, 309, 104), (310, 417, 306), (105, 311, 418), (106, 312, 418), (418, 312, 107), (418, 314, 108), (250, 419, 318), (250, 75, 317), (419, 317, 106), (419, 311, 105), (75, 266, 420), (266, 96, 316), (420, 316, 107), (420, 312, 106), (297, 421, 315), (297, 93, 318), (318, 105, 313), (421, 313, 108), (372, 222, 422), (218, 372, 422), (82, 423, 262), (261, 423, 82)])
_uv = me_dog.uv_layers.new(name='UVMap')
_uv.uv.foreach_set('vector', [0.4535, 0.7526, 0.54, 0.666, 0.54, 0.7526, 0.4508, 0.666, 0.3643, 0.7526, 0.4508, 0.7526, 0.45, 0.6652, 0.3634, 0.7517, 0.3634, 0.6652, 0.4526, 0.7517, 0.5391, 0.6652, 0.4526, 0.6652, 0.7183, 0.3986, 0.6317, 0.4851, 0.7183, 0.4851, 0.7183, 0.2203, 0.6317, 0.3069, 0.7183, 0.3069, 0.007756, 0.8417, 0.09429, 0.7552, 0.09429, 0.8417, 0.5426, 0.7526, 0.6291, 0.666, 0.6291, 0.7526, 0.54, 0.1312, 0.498, 0.1731, 0.54, 0.1731, 0.8185, 0.9334, 0.8156, 0.9754, 0.8185, 0.9754, 0.8434, 0.7971, 0.852, 0.7552, 0.852, 0.7971, 0.8353, 0.7997, 0.8353, 0.8194, 0.8323, 0.8194, 0.849, 0.8194, 0.852, 0.7997, 0.852, 0.8194, 0.8323, 0.6634, 0.852, 0.5769, 0.852, 0.6634, 0.852, 0.4877, 0.8323, 0.5743, 0.852, 0.5743, 0.4063, 0.6215, 0.4063, 0.6634, 0.3866, 0.6634, 0.07461, 0.6634, 0.09429, 0.6215, 0.09429, 0.6634, 0.3643, 0.8417, 0.4508, 0.7552, 0.4508, 0.8417, 0.6317, 0.5743, 0.7183, 0.4877, 0.7183, 0.5743, 0.7209, 0.8417, 0.7628, 0.7552, 0.7628, 0.8417, 0.8074, 0.4877, 0.7209, 0.5743, 0.8074, 0.5743, 0.8074, 0.3095, 0.7209, 0.396, 0.8074, 0.396, 0.5417, 0.7517, 0.6283, 0.6652, 0.5417, 0.6652, 0.006886, 0.8408, 0.09342, 0.7543, 0.006886, 0.7543, 0.7174, 0.2195, 0.6309, 0.306, 0.6309, 0.2195, 0.7174, 0.3977, 0.6309, 0.4843, 0.6309, 0.3977, 0.5391, 0.1303, 0.4972, 0.1723, 0.4972, 0.1303, 0.6291, 0.4183, 0.6094, 0.4183, 0.6291, 0.3986, 0.54, 0.5297, 0.5203, 0.5297, 0.54, 0.4877, 0.6291, 0.4406, 0.6094, 0.4406, 0.6291, 0.4209, 0.6068, 0.4406, 0.5872, 0.4406, 0.6068, 0.4209, 0.6309, 0.5734, 0.7174, 0.4869, 0.6309, 0.4869, 0.3634, 0.8408, 0.45, 0.7543, 0.3634, 0.7543, 0.8065, 0.3086, 0.72, 0.3951, 0.72, 0.3086, 0.8065, 0.4869, 0.72, 0.5734, 0.72, 0.4869, 0.54, 0.8443, 0.4535, 0.8863, 0.54, 0.8863, 0.3617, 0.9334, 0.2752, 0.9531, 0.3617, 0.9531, 0.007756, 0.9977, 0.09429, 0.978, 0.09429, 0.9977, 0.4954, 0.1312, 0.4954, 0.1731, 0.4757, 0.1731, 0.007756, 0.6634, 0.02743, 0.6215, 0.02743, 0.6634, 0.2726, 0.7552, 0.186, 0.8417, 0.2726, 0.8417, 0.2752, 0.8417, 0.3617, 0.7552, 0.3617, 0.8417, 0.1834, 0.7552, 0.0969, 0.8417, 0.1834, 0.8417, 0.6317, 0.396, 0.7183, 0.3095, 0.7183, 0.396, 0.3617, 0.978, 0.2752, 0.9977, 0.3617, 0.9977, 0.4535, 0.9754, 0.54, 0.9557, 0.54, 0.9754, 0.04972, 0.6215, 0.04972, 0.6634, 0.03004, 0.6634, 0.4089, 0.6634, 0.4286, 0.6215, 0.4286, 0.6634, 0.6317, 0.9308, 0.7183, 0.8889, 0.7183, 0.9308, 0.2752, 0.5297, 0.3171, 0.4877, 0.3171, 0.5297, 0.3171, 0.5323, 0.2752, 0.5743, 0.3171, 0.5743, 0.3617, 0.4877, 0.3197, 0.5297, 0.3617, 0.5297, 0.4063, 0.5323, 0.3643, 0.5743, 0.4063, 0.5743, 0.4089, 0.5297, 0.4508, 0.4877, 0.4508, 0.5297, 0.4508, 0.5323, 0.4089, 0.5743, 0.4508, 0.5743, 0.7183, 0.1312, 0.6317, 0.2177, 0.7183, 0.2177, 0.3643, 0.4851, 0.4063, 0.4432, 0.4063, 0.4851, 0.4954, 0.1758, 0.4535, 0.2177, 0.4954, 0.2177, 0.4089, 0.4406, 0.4508, 0.3986, 0.4508, 0.4406, 0.4508, 0.4432, 0.4089, 0.4851, 0.4508, 0.4851, 0.3643, 0.4406, 0.4063, 0.3986, 0.4063, 0.4406, 0.4945, 0.1749, 0.4526, 0.2168, 0.4526, 0.1749, 0.3617, 0.5323, 0.3197, 0.5743, 0.3617, 0.5743, 0.7209, 0.9308, 0.7628, 0.8443, 0.7628, 0.9308, 0.8323, 0.4851, 0.852, 0.3986, 0.852, 0.4851, 0.8314, 0.5734, 0.8511, 0.4869, 0.8314, 0.4869, 0.4954, 0.4432, 0.4954, 0.4851, 0.4757, 0.4851, 0.007756, 0.6188, 0.02743, 0.5769, 0.02743, 0.6188, 0.228, 0.3095, 0.186, 0.3514, 0.228, 0.3514, 0.498, 0.3514, 0.5177, 0.3095, 0.5177, 0.3514, 0.186, 0.396, 0.228, 0.354, 0.228, 0.396, 0.2726, 0.3514, 0.2726, 0.3095, 0.2306, 0.3514, 0.2083, 0.6188, 0.228, 0.5769, 0.228, 0.6188, 0.3617, 0.1312, 0.3197, 0.1731, 0.3617, 0.1731, 0.3197, 0.2177, 0.3617, 0.1758, 0.3617, 0.2177, 0.3171, 0.2177, 0.3171, 0.1758, 0.2752, 0.2177, 0.1415, 0.4851, 0.1834, 0.4432, 0.1834, 0.4851, 0.186, 0.6188, 0.2057, 0.5769, 0.2057, 0.6188, 0.3171, 0.1312, 0.2752, 0.1731, 0.3171, 0.1731, 0.2726, 0.9754, 0.186, 0.9754, 0.2726, 0.9334, 0.007756, 0.4406, 0.04972, 0.3986, 0.04972, 0.4406, 0.498, 0.396, 0.5177, 0.354, 0.5177, 0.396, 0.54, 0.354, 0.5203, 0.396, 0.54, 0.396, 0.09429, 0.4406, 0.09429, 0.3986, 0.05233, 0.4406, 0.4535, 0.396, 0.4731, 0.354, 0.4731, 0.396, 0.007756, 0.4851, 0.04972, 0.4432, 0.04972, 0.4851, 0.4954, 0.354, 0.4757, 0.396, 0.4954, 0.396, 0.09429, 0.4432, 0.05233, 0.4851, 0.09429, 0.4851, 0.1389, 0.3986, 0.0969, 0.4406, 0.1389, 0.4406, 0.2529, 0.6188, 0.2726, 0.5769, 0.2726, 0.6188, 0.1389, 0.4432, 0.0969, 0.4851, 0.1389, 0.4851, 0.1415, 0.4406, 0.1834, 0.3986, 0.1834, 0.4406, 0.2306, 0.396, 0.2726, 0.354, 0.2726, 0.396, 0.5203, 0.3514, 0.54, 0.3095, 0.54, 0.3514, 0.4535, 0.3514, 0.4731, 0.3095, 0.4731, 0.3514, 0.1389, 0.3514, 0.1389, 0.3095, 0.0969, 0.3514, 0.1834, 0.3095, 0.1415, 0.3514, 0.1834, 0.3514, 0.4757, 0.3514, 0.4954, 0.3095, 0.4954, 0.3514, 0.3394, 0.6215, 0.3197, 0.6634, 0.3394, 0.6634, 0.1389, 0.396, 0.1389, 0.354, 0.0969, 0.396, 0.4508, 0.1312, 0.4089, 0.1731, 0.4508, 0.1731, 0.2306, 0.6634, 0.2503, 0.6215, 0.2503, 0.6634, 0.4089, 0.2177, 0.4508, 0.1758, 0.4508, 0.2177, 0.4063, 0.2177, 0.4063, 0.1758, 0.3643, 0.2177, 0.0969, 0.5743, 0.1389, 0.5323, 0.1389, 0.5743, 0.1192, 0.6634, 0.1389, 0.6215, 0.1389, 0.6634, 0.4063, 0.2203, 0.3643, 0.2623, 0.4063, 0.2623, 0.1834, 0.5743, 0.1834, 0.5323, 0.1415, 0.5743, 0.0969, 0.6634, 0.1166, 0.6215, 0.1166, 0.6634, 0.4508, 0.354, 0.4089, 0.396, 0.4508, 0.396, 0.1415, 0.5297, 0.1834, 0.4877, 0.1834, 0.5297, 0.0969, 0.5297, 0.1389, 0.4877, 0.1389, 0.5297, 0.4089, 0.2623, 0.4508, 0.2203, 0.4508, 0.2623, 0.1415, 0.6188, 0.1611, 0.5769, 0.1611, 0.6188, 0.1834, 0.5769, 0.1638, 0.6188, 0.1834, 0.6188, 0.4063, 0.3069, 0.4063, 0.2649, 0.3643, 0.3069, 0.0969, 0.6188, 0.1166, 0.5769, 0.1166, 0.6188, 0.4089, 0.3069, 0.4508, 0.2649, 0.4508, 0.3069, 0.1389, 0.6188, 0.1389, 0.5769, 0.1192, 0.6188, 0.4063, 0.1731, 0.4063, 0.1312, 0.3643, 0.1731, 0.4063, 0.3095, 0.3643, 0.3514, 0.4063, 0.3514, 0.1638, 0.6634, 0.1834, 0.6215, 0.1834, 0.6634, 0.3643, 0.396, 0.4063, 0.354, 0.4063, 0.396, 0.4508, 0.3514, 0.4508, 0.3095, 0.4089, 0.3514, 0.3171, 0.2203, 0.2752, 0.2623, 0.3171, 0.2623, 0.2529, 0.6634, 0.2726, 0.6215, 0.2726, 0.6634, 0.2057, 0.6215, 0.186, 0.6634, 0.2057, 0.6634, 0.3617, 0.2203, 0.3197, 0.2623, 0.3617, 0.2623, 0.2752, 0.3069, 0.3171, 0.2649, 0.3171, 0.3069, 0.2083, 0.6634, 0.228, 0.6215, 0.228, 0.6634, 0.2503, 0.5769, 0.2306, 0.6188, 0.2503, 0.6188, 0.3617, 0.3069, 0.3617, 0.2649, 0.3197, 0.3069, 0.6094, 0.3737, 0.6291, 0.354, 0.6291, 0.3737, 0.6068, 0.3763, 0.5872, 0.396, 0.6068, 0.396, 0.5426, 0.396, 0.5623, 0.3763, 0.5623, 0.396, 0.6291, 0.3763, 0.6094, 0.396, 0.6291, 0.396, 0.5872, 0.3291, 0.6068, 0.3095, 0.6068, 0.3291, 0.6068, 0.3317, 0.5872, 0.3514, 0.6068, 0.3514, 0.5649, 0.3291, 0.5846, 0.3095, 0.5846, 0.3291, 0.6068, 0.354, 0.5872, 0.3737, 0.6068, 0.3737, 0.6094, 0.3514, 0.6291, 0.3317, 0.6291, 0.3514, 0.5846, 0.3763, 0.5649, 0.396, 0.5846, 0.396, 0.6094, 0.3291, 0.6291, 0.3095, 0.6291, 0.3291, 0.5863, 0.3728, 0.606, 0.3532, 0.5863, 0.3532, 0.6283, 0.3532, 0.6086, 0.3728, 0.6086, 0.3532, 0.5623, 0.3317, 0.5426, 0.3514, 0.5623, 0.3514, 0.606, 0.3754, 0.5863, 0.3951, 0.5863, 0.3754, 0.6086, 0.3951, 0.6283, 0.3754, 0.6086, 0.3754, 0.8323, 0.7526, 0.852, 0.666, 0.852, 0.7526, 0.0969, 0.9977, 0.1834, 0.978, 0.1834, 0.9977, 0.3394, 0.5769, 0.3394, 0.6188, 0.3197, 0.6188, 0.05233, 0.6634, 0.072, 0.6215, 0.072, 0.6634, 0.81, 0.4851, 0.8297, 0.3986, 0.8297, 0.4851, 0.1826, 0.9771, 0.09603, 0.9968, 0.09603, 0.9771, 0.4731, 0.1312, 0.4731, 0.1731, 0.4535, 0.1731, 0.342, 0.6188, 0.3617, 0.5769, 0.3617, 0.6188, 0.81, 0.3069, 0.8297, 0.2203, 0.8297, 0.3069, 0.3643, 0.9531, 0.4508, 0.9334, 0.4508, 0.9531, 0.4526, 0.1723, 0.4526, 0.1303, 0.4723, 0.1303, 0.5203, 0.4851, 0.54, 0.4432, 0.54, 0.4851, 0.81, 0.2177, 0.8297, 0.1312, 0.8297, 0.2177, 0.8297, 0.4877, 0.81, 0.5743, 0.8297, 0.5743, 0.4749, 0.1723, 0.4749, 0.1303, 0.4945, 0.1303, 0.342, 0.6634, 0.3617, 0.6215, 0.3617, 0.6634, 0.8323, 0.3069, 0.852, 0.2203, 0.852, 0.3069, 0.6317, 0.9531, 0.7183, 0.9334, 0.7183, 0.9531, 0.5177, 0.4432, 0.5177, 0.4851, 0.498, 0.4851, 0.07113, 0.6206, 0.05146, 0.6625, 0.05146, 0.6206, 0.3617, 0.9557, 0.2752, 0.9754, 0.3617, 0.9754, 0.5426, 0.9531, 0.6291, 0.9334, 0.6291, 0.9531, 0.4731, 0.4432, 0.4731, 0.4851, 0.4535, 0.4851, 0.2975, 0.6188, 0.3171, 0.5769, 0.3171, 0.6188, 0.8511, 0.576, 0.8314, 0.6625, 0.8314, 0.576, 0.7209, 0.9531, 0.8074, 0.9334, 0.8074, 0.9531, 0.09429, 0.5769, 0.09429, 0.6188, 0.07461, 0.6188, 0.09342, 0.6206, 0.07374, 0.6625, 0.07374, 0.6206, 0.7877, 0.9308, 0.8074, 0.8443, 0.8074, 0.9308, 0.7851, 0.8443, 0.7654, 0.9308, 0.7851, 0.9308, 0.54, 0.3986, 0.54, 0.4406, 0.5203, 0.4406, 0.02656, 0.6206, 0.006886, 0.6625, 0.006886, 0.6206, 0.2743, 0.9968, 0.3608, 0.9771, 0.2743, 0.9771, 0.7209, 0.9754, 0.8074, 0.9557, 0.8074, 0.9754, 0.02917, 0.6625, 0.02917, 0.6206, 0.04885, 0.6206, 0.05233, 0.6188, 0.072, 0.5769, 0.072, 0.6188, 0.4508, 0.9557, 0.3643, 0.9754, 0.4508, 0.9754, 0.8297, 0.666, 0.81, 0.7526, 0.8297, 0.7526, 0.4731, 0.2203, 0.4731, 0.2623, 0.4535, 0.2623, 0.07113, 0.576, 0.05146, 0.618, 0.05146, 0.576, 0.8323, 0.2177, 0.852, 0.1312, 0.852, 0.2177, 0.8297, 0.5769, 0.81, 0.6634, 0.8297, 0.6634, 0.4731, 0.3986, 0.4731, 0.4406, 0.4535, 0.4406, 0.5203, 0.2623, 0.54, 0.2203, 0.54, 0.2623, 0.8511, 0.3977, 0.8314, 0.4843, 0.8314, 0.3977, 0.5426, 0.9754, 0.6291, 0.9557, 0.6291, 0.9754, 0.07374, 0.618, 0.07374, 0.576, 0.09342, 0.576, 0.02656, 0.576, 0.006886, 0.618, 0.006886, 0.576, 0.8323, 0.7971, 0.8408, 0.7552, 0.8408, 0.7971, 0.2726, 0.1758, 0.2306, 0.2177, 0.2726, 0.2177, 0.007756, 0.3514, 0.04972, 0.3095, 0.04972, 0.3514, 0.8074, 0.666, 0.8074, 0.7526, 0.7654, 0.7526, 0.4312, 0.6188, 0.4508, 0.5769, 0.4508, 0.6188, 0.4089, 0.6188, 0.4286, 0.5769, 0.4286, 0.6188, 0.186, 0.1731, 0.228, 0.1312, 0.228, 0.1731, 0.2306, 0.3069, 0.2726, 0.2649, 0.2726, 0.3069, 0.228, 0.2649, 0.228, 0.3069, 0.186, 0.3069, 0.2726, 0.2623, 0.2726, 0.2203, 0.2306, 0.2623, 0.8074, 0.8417, 0.8074, 0.7552, 0.7654, 0.8417, 0.2726, 0.5743, 0.2726, 0.4877, 0.186, 0.5743, 0.2726, 0.1731, 0.2726, 0.1312, 0.2306, 0.1731, 0.3643, 0.6188, 0.384, 0.5769, 0.384, 0.6188, 0.186, 0.2177, 0.228, 0.1758, 0.228, 0.2177, 0.6291, 0.8889, 0.5426, 0.9308, 0.6291, 0.9308, 0.8657, 0.7971, 0.8743, 0.7552, 0.8743, 0.7971, 0.1834, 0.354, 0.1415, 0.396, 0.1834, 0.396, 0.186, 0.2623, 0.228, 0.2203, 0.228, 0.2623, 0.007756, 0.9754, 0.09429, 0.9334, 0.09429, 0.9754, 0.8575, 0.1702, 0.8546, 0.1731, 0.8575, 0.1731, 0.8546, 0.1787, 0.8575, 0.1758, 0.8575, 0.1787, 0.8537, 0.1778, 0.8567, 0.1749, 0.8537, 0.1749, 0.8567, 0.1693, 0.8537, 0.1723, 0.8537, 0.1693, 0.8575, 0.1646, 0.8575, 0.1676, 0.8546, 0.1676, 0.1946, 0.666, 0.186, 0.6857, 0.1946, 0.6857, 0.228, 0.666, 0.2195, 0.6857, 0.228, 0.6857, 0.3866, 0.981, 0.4063, 0.981, 0.4063, 0.978, 0.1972, 0.6857, 0.2057, 0.666, 0.2057, 0.6857, 0.813, 0.9334, 0.81, 0.9754, 0.813, 0.9754, 0.8546, 0.7971, 0.8631, 0.7552, 0.8631, 0.7971, 0.3643, 0.9865, 0.384, 0.9865, 0.384, 0.9836, 0.384, 0.978, 0.3643, 0.981, 0.384, 0.981, 0.5426, 0.4628, 0.5623, 0.4432, 0.5623, 0.4628, 0.2057, 0.6883, 0.1972, 0.708, 0.2057, 0.708, 0.8408, 0.7997, 0.8408, 0.8194, 0.8379, 0.8194, 0.2083, 0.6857, 0.2169, 0.666, 0.2169, 0.6857, 0.6291, 0.4851, 0.6291, 0.4655, 0.6094, 0.4851, 0.5872, 0.4851, 0.6068, 0.4655, 0.6068, 0.4851, 0.8464, 0.7997, 0.8464, 0.8194, 0.8434, 0.8194, 0.186, 0.708, 0.1946, 0.6883, 0.1946, 0.708, 0.0969, 0.2623, 0.1389, 0.2623, 0.1389, 0.2203, 0.09429, 0.396, 0.09429, 0.354, 0.05233, 0.396, 0.7654, 0.6634, 0.8074, 0.5769, 0.8074, 0.6634, 0.1834, 0.2203, 0.1415, 0.2623, 0.1834, 0.2623, 0.007756, 0.396, 0.04972, 0.396, 0.04972, 0.354, 0.09429, 0.3514, 0.05233, 0.3514, 0.09429, 0.3095, 0.2726, 0.4851, 0.2726, 0.3986, 0.186, 0.4851, 0.3617, 0.396, 0.2752, 0.396, 0.3617, 0.3095, 0.1389, 0.3069, 0.1389, 0.2649, 0.0969, 0.3069, 0.4063, 0.5769, 0.3866, 0.6188, 0.4063, 0.6188, 0.1834, 0.2649, 0.1415, 0.3069, 0.1834, 0.3069, 0.54, 0.9308, 0.4535, 0.9308, 0.54, 0.8889, 0.5177, 0.5743, 0.5177, 0.5323, 0.498, 0.5743, 0.5426, 0.8863, 0.6291, 0.8443, 0.6291, 0.8863, 0.1834, 0.9334, 0.0969, 0.9754, 0.1834, 0.9754, 0.7209, 0.6634, 0.7628, 0.5769, 0.7628, 0.6634, 0.8323, 0.396, 0.852, 0.3095, 0.852, 0.396, 0.1389, 0.1312, 0.1389, 0.1731, 0.0969, 0.1731, 0.7628, 0.666, 0.7209, 0.7526, 0.7628, 0.7526, 0.6317, 0.8863, 0.7183, 0.8443, 0.7183, 0.8863, 0.04972, 0.5769, 0.03004, 0.6188, 0.04972, 0.6188, 0.04885, 0.576, 0.02917, 0.618, 0.02917, 0.576, 0.54, 0.1758, 0.498, 0.2177, 0.54, 0.2177, 0.54, 0.5743, 0.54, 0.5323, 0.5203, 0.5743, 0.5391, 0.1749, 0.4972, 0.2168, 0.4972, 0.1749, 0.4954, 0.4877, 0.4954, 0.5297, 0.4757, 0.5297, 0.4731, 0.4877, 0.4535, 0.5297, 0.4731, 0.5297, 0.5649, 0.4183, 0.5846, 0.3986, 0.5846, 0.4183, 0.5623, 0.4183, 0.5426, 0.4183, 0.5623, 0.3986, 0.5177, 0.4877, 0.5177, 0.5297, 0.498, 0.5297, 0.5649, 0.4851, 0.5846, 0.4655, 0.5846, 0.4851, 0.1415, 0.2177, 0.1834, 0.1758, 0.1834, 0.2177, 0.6068, 0.3986, 0.5872, 0.4183, 0.6068, 0.4183, 0.498, 0.2623, 0.5177, 0.2623, 0.5177, 0.2203, 0.4757, 0.3069, 0.4954, 0.3069, 0.4954, 0.2649, 0.5649, 0.3737, 0.5846, 0.3737, 0.5846, 0.354, 0.5623, 0.354, 0.5623, 0.3737, 0.5426, 0.3737, 0.4757, 0.5743, 0.4954, 0.5323, 0.4954, 0.5743, 0.4731, 0.5743, 0.4731, 0.5323, 0.4535, 0.5743, 0.5426, 0.4851, 0.5623, 0.4851, 0.5623, 0.4655, 0.5649, 0.4628, 0.5846, 0.4432, 0.5846, 0.4628, 0.1946, 0.7329, 0.186, 0.7526, 0.1946, 0.7526, 0.228, 0.7329, 0.2195, 0.7526, 0.228, 0.7526, 0.2057, 0.7329, 0.1972, 0.7526, 0.2057, 0.7526, 0.8631, 0.1312, 0.8546, 0.1397, 0.8631, 0.1397, 0.5177, 0.5769, 0.5177, 0.6188, 0.498, 0.6188, 0.4954, 0.6215, 0.4954, 0.6634, 0.4757, 0.6634, 0.4731, 0.5769, 0.4731, 0.6188, 0.4535, 0.6188, 0.54, 0.5769, 0.54, 0.6188, 0.5203, 0.6188, 0.2503, 0.6883, 0.2417, 0.708, 0.2503, 0.708, 0.2391, 0.6883, 0.2391, 0.708, 0.2306, 0.708, 0.2726, 0.666, 0.2726, 0.6857, 0.264, 0.6857, 0.2614, 0.666, 0.2529, 0.6857, 0.2614, 0.6857, 0.54, 0.6634, 0.54, 0.6215, 0.5203, 0.6634, 0.5177, 0.6634, 0.5177, 0.6215, 0.498, 0.6634, 0.4731, 0.6634, 0.4731, 0.6215, 0.4535, 0.6634, 0.04972, 0.2623, 0.04972, 0.2203, 0.007756, 0.2623, 0.3394, 0.7303, 0.3197, 0.7303, 0.3394, 0.7106, 0.2726, 0.708, 0.2726, 0.6883, 0.264, 0.708, 0.8297, 0.9754, 0.8297, 0.9334, 0.8212, 0.9754, 0.3617, 0.7303, 0.3617, 0.7106, 0.342, 0.7303, 0.1611, 0.666, 0.1526, 0.6746, 0.1611, 0.6746, 0.3197, 0.7526, 0.3394, 0.7329, 0.3394, 0.7526, 0.2306, 0.6857, 0.2391, 0.666, 0.2391, 0.6857, 0.1603, 0.6652, 0.1517, 0.6737, 0.1517, 0.6652, 0.2503, 0.666, 0.2417, 0.6857, 0.2503, 0.6857, 0.3394, 0.6883, 0.3197, 0.708, 0.3394, 0.708, 0.3617, 0.666, 0.342, 0.6857, 0.3617, 0.6857, 0.2057, 0.7106, 0.1972, 0.7303, 0.2057, 0.7303, 0.1946, 0.7106, 0.186, 0.7303, 0.1946, 0.7303, 0.5649, 0.4406, 0.5846, 0.4209, 0.5846, 0.4406, 0.5426, 0.4406, 0.5623, 0.4209, 0.5623, 0.4406, 0.2614, 0.6883, 0.2529, 0.708, 0.2614, 0.708, 0.8546, 0.1509, 0.8631, 0.1423, 0.8631, 0.1509, 0.3394, 0.666, 0.3197, 0.6857, 0.3394, 0.6857, 0.2975, 0.7526, 0.3171, 0.7329, 0.3171, 0.7526, 0.228, 0.7106, 0.2195, 0.7303, 0.228, 0.7303, 0.2169, 0.7106, 0.2083, 0.7303, 0.2169, 0.7303, 0.3171, 0.7106, 0.2975, 0.7303, 0.3171, 0.7303, 0.2948, 0.7106, 0.2752, 0.7303, 0.2948, 0.7303, 0.2948, 0.7329, 0.2752, 0.7526, 0.2948, 0.7526, 0.2169, 0.7329, 0.2083, 0.7526, 0.2169, 0.7526, 0.5872, 0.5297, 0.6291, 0.4877, 0.6291, 0.5297, 0.5426, 0.5297, 0.5846, 0.4877, 0.5846, 0.5297, 0.5872, 0.5743, 0.6291, 0.5323, 0.6291, 0.5743, 0.5426, 0.5743, 0.5846, 0.5323, 0.5846, 0.5743, 0.4535, 0.3069, 0.4731, 0.2649, 0.4731, 0.3069, 0.9933, 0.05739, 0.9677, 0.1219, 0.9509, 0.08577, 0.5203, 0.3069, 0.54, 0.2649, 0.54, 0.3069, 0.3643, 0.5297, 0.4063, 0.4877, 0.4063, 0.5297, 0.4508, 0.8443, 0.4089, 0.8863, 0.4508, 0.8863, 0.4063, 0.8443, 0.3643, 0.8863, 0.4063, 0.8863, 0.4508, 0.8889, 0.4089, 0.9308, 0.4508, 0.9308, 0.4063, 0.8889, 0.3643, 0.9308, 0.4063, 0.9308, 0.04972, 0.2649, 0.04972, 0.3069, 0.007756, 0.3069, 0.09429, 0.2203, 0.05233, 0.2623, 0.09429, 0.2623, 0.7628, 0.1312, 0.7209, 0.1731, 0.7628, 0.1731, 0.09429, 0.2649, 0.05233, 0.3069, 0.09429, 0.3069, 0.7209, 0.2177, 0.7628, 0.1758, 0.7628, 0.2177, 0.7654, 0.1731, 0.8074, 0.1312, 0.8074, 0.1731, 0.4954, 0.5769, 0.4757, 0.6188, 0.4954, 0.6188, 0.8074, 0.1758, 0.7654, 0.2177, 0.8074, 0.2177, 0.04972, 0.5323, 0.007756, 0.5743, 0.04972, 0.5743, 0.05233, 0.5297, 0.09429, 0.4877, 0.09429, 0.5297, 0.6291, 0.1312, 0.6094, 0.1731, 0.6291, 0.1731, 0.6068, 0.1312, 0.5872, 0.1731, 0.6068, 0.1731, 0.9509, 0.08577, 0.9658, 0.00792, 0.9933, 0.05739, 0.9134, 0.101, 0.9093, 0.03596, 0.9509, 0.08577, 0.8538, 0.00736, 0.8743, 0.08542, 0.8343, 0.05665, 0.498, 0.3069, 0.5177, 0.2649, 0.5177, 0.3069, 0.4972, 0.306, 0.5168, 0.264, 0.4972, 0.264, 0.5426, 0.1731, 0.5623, 0.1312, 0.5623, 0.1731, 0.05233, 0.5743, 0.09429, 0.5323, 0.09429, 0.5743, 0.05233, 0.7526, 0.072, 0.7106, 0.072, 0.7526, 0.5649, 0.1731, 0.5846, 0.1312, 0.5846, 0.1731, 0.3617, 0.8443, 0.3197, 0.8863, 0.3617, 0.8863, 0.3171, 0.8443, 0.2752, 0.8863, 0.3171, 0.8863, 0.3617, 0.8889, 0.3197, 0.9308, 0.3617, 0.9308, 0.3171, 0.8889, 0.2752, 0.9308, 0.3171, 0.9308, 0.6291, 0.1758, 0.6094, 0.2177, 0.6291, 0.2177, 0.6068, 0.1758, 0.5872, 0.2177, 0.6068, 0.2177, 0.5846, 0.1758, 0.5649, 0.2177, 0.5846, 0.2177, 0.5623, 0.1758, 0.5426, 0.2177, 0.5623, 0.2177, 0.3634, 0.5288, 0.4054, 0.4869, 0.3634, 0.4869, 0.5194, 0.306, 0.5391, 0.264, 0.5194, 0.264, 0.8647, 0.1214, 0.8343, 0.05665, 0.8743, 0.08542, 0.4526, 0.306, 0.4723, 0.264, 0.4526, 0.264, 0.2752, 0.4851, 0.3171, 0.4851, 0.3171, 0.4432, 0.2752, 0.6857, 0.2948, 0.666, 0.2948, 0.6857, 0.2417, 0.7303, 0.2503, 0.7106, 0.2503, 0.7303, 0.2391, 0.7106, 0.2391, 0.7303, 0.2306, 0.7303, 0.5846, 0.2649, 0.5649, 0.3069, 0.5846, 0.3069, 0.5623, 0.2649, 0.5426, 0.3069, 0.5623, 0.3069, 0.6291, 0.2203, 0.6094, 0.2623, 0.6291, 0.2623, 0.5872, 0.2623, 0.6068, 0.2203, 0.6068, 0.2623, 0.5649, 0.2623, 0.5846, 0.2203, 0.5846, 0.2623, 0.5426, 0.2623, 0.5623, 0.2203, 0.5623, 0.2623, 0.1415, 0.7526, 0.1611, 0.7106, 0.1611, 0.7526, 0.2726, 0.978, 0.186, 0.9977, 0.2726, 0.9977, 0.05233, 0.708, 0.072, 0.666, 0.072, 0.708, 0.03004, 0.7526, 0.04972, 0.7106, 0.04972, 0.7526, 0.02743, 0.666, 0.007756, 0.708, 0.02743, 0.708, 0.07461, 0.708, 0.09429, 0.666, 0.09429, 0.708, 0.04972, 0.666, 0.03004, 0.708, 0.04972, 0.708, 0.852, 0.8443, 0.8323, 0.9308, 0.852, 0.9308, 0.6291, 0.2649, 0.6094, 0.3069, 0.6291, 0.3069, 0.6068, 0.2649, 0.5872, 0.3069, 0.6068, 0.3069, 0.8323, 0.9754, 0.852, 0.9334, 0.852, 0.9754, 0.1192, 0.7526, 0.1389, 0.7106, 0.1389, 0.7526, 0.1611, 0.6883, 0.1526, 0.708, 0.1611, 0.708, 0.15, 0.6883, 0.1415, 0.708, 0.15, 0.708, 0.228, 0.6883, 0.2195, 0.708, 0.228, 0.708, 0.1303, 0.6857, 0.1389, 0.666, 0.1389, 0.6857, 0.2169, 0.6883, 0.2083, 0.708, 0.2169, 0.708, 0.108, 0.6857, 0.1166, 0.666, 0.1166, 0.6857, 0.02743, 0.7106, 0.02743, 0.7526, 0.007756, 0.7526, 0.342, 0.708, 0.3617, 0.6883, 0.3617, 0.708, 0.264, 0.7526, 0.2726, 0.7329, 0.2726, 0.7526, 0.2614, 0.7329, 0.2614, 0.7526, 0.2529, 0.7526, 0.3617, 0.4432, 0.3617, 0.4851, 0.3197, 0.4851, 0.8323, 0.8417, 0.852, 0.822, 0.852, 0.8417, 0.1749, 0.708, 0.1834, 0.6883, 0.1834, 0.708, 0.1723, 0.6883, 0.1723, 0.708, 0.1638, 0.708, 0.8743, 0.822, 0.8546, 0.8417, 0.8743, 0.8417, 0.1638, 0.6857, 0.1723, 0.666, 0.1723, 0.6857, 0.1834, 0.666, 0.1749, 0.6857, 0.1834, 0.6857, 0.8631, 0.1535, 0.8546, 0.162, 0.8631, 0.162, 0.216, 0.6874, 0.2074, 0.7071, 0.2074, 0.6874, 0.2614, 0.7106, 0.2529, 0.7303, 0.2614, 0.7303, 0.2271, 0.6874, 0.2186, 0.7071, 0.2186, 0.6874, 0.2726, 0.7106, 0.264, 0.7303, 0.2726, 0.7303, 0.2948, 0.6883, 0.2948, 0.708, 0.2752, 0.708, 0.2975, 0.6857, 0.3171, 0.666, 0.3171, 0.6857, 0.1303, 0.708, 0.1389, 0.6883, 0.1389, 0.708, 0.1277, 0.6883, 0.1277, 0.708, 0.1192, 0.708, 0.1166, 0.7106, 0.0969, 0.7526, 0.1166, 0.7526, 0.1834, 0.7106, 0.1638, 0.7526, 0.1834, 0.7526, 0.2503, 0.7329, 0.2417, 0.7526, 0.2503, 0.7526, 0.2391, 0.7329, 0.2306, 0.7526, 0.2391, 0.7526, 0.3171, 0.6883, 0.3171, 0.708, 0.2975, 0.708, 0.0969, 0.708, 0.1054, 0.6883, 0.1054, 0.708, 0.8743, 0.7997, 0.8546, 0.8194, 0.8743, 0.8194, 0.1166, 0.6883, 0.108, 0.708, 0.1166, 0.708, 0.2726, 0.8443, 0.2726, 0.9308, 0.186, 0.9308, 0.7209, 0.4851, 0.8074, 0.4851, 0.8074, 0.3986, 0.72, 0.4843, 0.72, 0.3977, 0.8065, 0.3977, 0.2717, 0.8434, 0.1852, 0.8434, 0.1852, 0.93, 0.09429, 0.1312, 0.007756, 0.2177, 0.09429, 0.2177, 0.007756, 0.9308, 0.09429, 0.9308, 0.09429, 0.8443, 0.7209, 0.3069, 0.8074, 0.3069, 0.8074, 0.2203, 0.0969, 0.9308, 0.1834, 0.9308, 0.1834, 0.8443, 0.6317, 0.8417, 0.7183, 0.8417, 0.7183, 0.7552, 0.8622, 0.7543, 0.8537, 0.7543, 0.8537, 0.7963, 0.8091, 0.9745, 0.8091, 0.9326, 0.8121, 0.9326, 0.3634, 0.9801, 0.3634, 0.9771, 0.3831, 0.9771, 0.3831, 0.9827, 0.3634, 0.9857, 0.3634, 0.9827, 0.6317, 0.9754, 0.7183, 0.9754, 0.7183, 0.9557, 0.81, 0.396, 0.8297, 0.396, 0.8297, 0.3095, 0.4757, 0.2623, 0.4954, 0.2623, 0.4954, 0.2203, 0.1611, 0.6215, 0.1415, 0.6634, 0.1611, 0.6634, 0.6291, 0.7552, 0.6291, 0.8417, 0.5426, 0.8417, 0.7183, 0.7526, 0.6317, 0.7526, 0.7183, 0.666, 0.4526, 0.8854, 0.4526, 0.8434, 0.5391, 0.8434, 0.54, 0.7552, 0.54, 0.8417, 0.4535, 0.8417, 0.7183, 0.5769, 0.7183, 0.6634, 0.6317, 0.6634, 0.09603, 0.93, 0.09603, 0.8434, 0.1826, 0.8434, 0.72, 0.306, 0.72, 0.2195, 0.8065, 0.2195, 0.006886, 0.93, 0.006886, 0.8434, 0.09342, 0.8434, 0.006886, 0.1303, 0.09342, 0.1303, 0.006886, 0.2168, 0.6309, 0.8408, 0.6309, 0.7543, 0.7174, 0.7543, 0.4945, 0.264, 0.4749, 0.306, 0.4749, 0.264, 0.5168, 0.2195, 0.4972, 0.2614, 0.4972, 0.2195, 0.5417, 0.3728, 0.5614, 0.3532, 0.5417, 0.3532, 0.5837, 0.3532, 0.564, 0.3728, 0.564, 0.3532, 0.6309, 0.7517, 0.7174, 0.6652, 0.6309, 0.6652, 0.6283, 0.7543, 0.5417, 0.7543, 0.5417, 0.8408, 0.7174, 0.576, 0.6309, 0.576, 0.6309, 0.6625, 0.5391, 0.7543, 0.4526, 0.7543, 0.4526, 0.8408, 0.762, 0.7543, 0.72, 0.7543, 0.72, 0.8408, 0.09342, 0.9771, 0.006886, 0.9771, 0.006886, 0.9968, 0.8511, 0.2195, 0.8314, 0.2195, 0.8314, 0.306, 0.498, 0.4406, 0.5177, 0.4406, 0.5177, 0.3986, 0.2948, 0.5769, 0.2752, 0.6188, 0.2948, 0.6188, 0.3608, 0.7543, 0.2743, 0.7543, 0.2743, 0.8408, 0.1852, 0.8408, 0.1852, 0.7543, 0.2717, 0.7543, 0.7174, 0.3086, 0.6309, 0.3086, 0.6309, 0.3951, 0.09603, 0.8408, 0.09603, 0.7543, 0.1826, 0.7543, 0.8065, 0.9549, 0.72, 0.9549, 0.72, 0.9745, 0.8511, 0.1303, 0.8314, 0.1303, 0.8314, 0.2168, 0.5391, 0.2195, 0.5194, 0.2195, 0.5194, 0.2614, 0.4526, 0.2614, 0.4723, 0.2195, 0.4526, 0.2195, 0.45, 0.4869, 0.408, 0.4869, 0.408, 0.5288, 0.3634, 0.5734, 0.3634, 0.5314, 0.4054, 0.5314, 0.6309, 0.2168, 0.6309, 0.1303, 0.7174, 0.1303, 0.408, 0.5734, 0.408, 0.5314, 0.45, 0.5314, 0.3163, 0.4869, 0.2743, 0.4869, 0.2743, 0.5288, 0.7174, 0.888, 0.6309, 0.888, 0.6309, 0.93, 0.3189, 0.5288, 0.3189, 0.4869, 0.3608, 0.4869, 0.2743, 0.5734, 0.2743, 0.5314, 0.3163, 0.5314, 0.3189, 0.5734, 0.3189, 0.5314, 0.3608, 0.5314, 0.6291, 0.5769, 0.6291, 0.6634, 0.5426, 0.6634, 0.4054, 0.3977, 0.3634, 0.3977, 0.3634, 0.4397, 0.762, 0.8434, 0.72, 0.8434, 0.72, 0.93, 0.45, 0.3977, 0.408, 0.3977, 0.408, 0.4397, 0.6283, 0.576, 0.5417, 0.576, 0.5417, 0.6625, 0.4054, 0.4423, 0.3634, 0.4423, 0.3634, 0.4843, 0.408, 0.4843, 0.408, 0.4423, 0.45, 0.4423, 0.7174, 0.9549, 0.6309, 0.9549, 0.6309, 0.9745, 0.8288, 0.3086, 0.8091, 0.3086, 0.8091, 0.3951, 0.4945, 0.2195, 0.4749, 0.2195, 0.4749, 0.2614, 0.1406, 0.6625, 0.1603, 0.6206, 0.1406, 0.6206, 0.1826, 0.6206, 0.1629, 0.6206, 0.1629, 0.6625, 0.3634, 0.3506, 0.3634, 0.3086, 0.4054, 0.3086, 0.408, 0.3086, 0.45, 0.3086, 0.408, 0.3506, 0.4054, 0.3532, 0.3634, 0.3532, 0.3634, 0.3951, 0.408, 0.3951, 0.408, 0.3532, 0.45, 0.3532, 0.1157, 0.6206, 0.09603, 0.6206, 0.09603, 0.6625, 0.138, 0.4869, 0.09603, 0.4869, 0.09603, 0.5288, 0.1826, 0.4869, 0.1406, 0.4869, 0.1406, 0.5288, 0.138, 0.6206, 0.1183, 0.6206, 0.1183, 0.6625, 0.138, 0.5314, 0.09603, 0.5314, 0.09603, 0.5734, 0.1406, 0.5314, 0.1826, 0.5314, 0.1406, 0.5734, 0.3634, 0.2614, 0.3634, 0.2195, 0.4054, 0.2195, 0.1603, 0.576, 0.1406, 0.576, 0.1406, 0.618, 0.45, 0.2195, 0.408, 0.2195, 0.408, 0.2614, 0.3634, 0.264, 0.4054, 0.264, 0.3634, 0.306, 0.1629, 0.618, 0.1629, 0.576, 0.1826, 0.576, 0.45, 0.264, 0.408, 0.264, 0.408, 0.306, 0.1157, 0.576, 0.09603, 0.576, 0.09603, 0.618, 0.3634, 0.1303, 0.4054, 0.1303, 0.3634, 0.1723, 0.1183, 0.576, 0.138, 0.576, 0.1183, 0.618, 0.2494, 0.6206, 0.2297, 0.6206, 0.2297, 0.6625, 0.408, 0.1723, 0.408, 0.1303, 0.45, 0.1303, 0.3634, 0.1749, 0.4054, 0.1749, 0.3634, 0.2168, 0.45, 0.1749, 0.408, 0.1749, 0.408, 0.2168, 0.2717, 0.6206, 0.252, 0.6206, 0.252, 0.6625, 0.2743, 0.2614, 0.2743, 0.2195, 0.3163, 0.2195, 0.3189, 0.2614, 0.3189, 0.2195, 0.3608, 0.2195, 0.1852, 0.6625, 0.1852, 0.6206, 0.2048, 0.6206, 0.2271, 0.6206, 0.2074, 0.6206, 0.2074, 0.6625, 0.3163, 0.264, 0.2743, 0.264, 0.2743, 0.306, 0.3189, 0.264, 0.3608, 0.264, 0.3189, 0.306, 0.2297, 0.618, 0.2297, 0.576, 0.2494, 0.576, 0.2717, 0.576, 0.252, 0.576, 0.252, 0.618, 0.09603, 0.4397, 0.09603, 0.3977, 0.138, 0.3977, 0.1826, 0.3977, 0.1406, 0.3977, 0.1406, 0.4397, 0.09603, 0.4843, 0.09603, 0.4423, 0.138, 0.4423, 0.2048, 0.576, 0.1852, 0.576, 0.1852, 0.618, 0.1826, 0.4423, 0.1406, 0.4423, 0.1406, 0.4843, 0.1852, 0.9326, 0.1852, 0.9745, 0.2717, 0.9326, 0.2743, 0.1723, 0.2743, 0.1303, 0.3163, 0.1303, 0.3189, 0.1723, 0.3189, 0.1303, 0.3608, 0.1303, 0.2271, 0.576, 0.2074, 0.576, 0.2074, 0.618, 0.2743, 0.1749, 0.3163, 0.1749, 0.2743, 0.2168, 0.3608, 0.1749, 0.3189, 0.1749, 0.3189, 0.2168, 0.5168, 0.3532, 0.4972, 0.3532, 0.4972, 0.3951, 0.04885, 0.3977, 0.006886, 0.3977, 0.006886, 0.4397, 0.05146, 0.3977, 0.09342, 0.3977, 0.05146, 0.4397, 0.5194, 0.3951, 0.5194, 0.3532, 0.5391, 0.3532, 0.04885, 0.4423, 0.006886, 0.4423, 0.006886, 0.4843, 0.4723, 0.3532, 0.4526, 0.3532, 0.4526, 0.3951, 0.05146, 0.4843, 0.05146, 0.4423, 0.09342, 0.4423, 0.4749, 0.3951, 0.4749, 0.3532, 0.4945, 0.3532, 0.5168, 0.3086, 0.4972, 0.3086, 0.4972, 0.3506, 0.1852, 0.3506, 0.1852, 0.3086, 0.2271, 0.3086, 0.2297, 0.3086, 0.2717, 0.3086, 0.2297, 0.3506, 0.2271, 0.3532, 0.1852, 0.3532, 0.1852, 0.3951, 0.5391, 0.3086, 0.5194, 0.3086, 0.5194, 0.3506, 0.2717, 0.3532, 0.2297, 0.3532, 0.2297, 0.3951, 0.09603, 0.3086, 0.138, 0.3086, 0.09603, 0.3506, 0.4723, 0.3086, 0.4526, 0.3086, 0.4526, 0.3506, 0.4945, 0.3086, 0.4749, 0.3086, 0.4749, 0.3506, 0.1406, 0.3506, 0.1406, 0.3086, 0.1826, 0.3086, 0.09603, 0.3532, 0.138, 0.3532, 0.09603, 0.3951, 0.3189, 0.6625, 0.3189, 0.6206, 0.3385, 0.6206, 0.6291, 0.4432, 0.6291, 0.4628, 0.6094, 0.4628, 0.5872, 0.4628, 0.6068, 0.4628, 0.6068, 0.4432, 0.5649, 0.3514, 0.5846, 0.3514, 0.5846, 0.3317, 0.5614, 0.3754, 0.5417, 0.3754, 0.5417, 0.3951, 0.564, 0.3951, 0.564, 0.3754, 0.5837, 0.3754, 0.606, 0.3086, 0.5863, 0.3086, 0.5863, 0.3283, 0.5623, 0.3095, 0.5623, 0.3291, 0.5426, 0.3291, 0.6283, 0.3086, 0.6086, 0.3086, 0.6086, 0.3283, 0.5863, 0.3506, 0.5863, 0.3309, 0.606, 0.3309, 0.6283, 0.3309, 0.6086, 0.3309, 0.6086, 0.3506, 0.5417, 0.3283, 0.5417, 0.3086, 0.5614, 0.3086, 0.5837, 0.3086, 0.564, 0.3086, 0.564, 0.3283, 0.5417, 0.3506, 0.5417, 0.3309, 0.5614, 0.3309, 0.564, 0.3506, 0.564, 0.3309, 0.5837, 0.3309, 0.606, 0.4423, 0.5863, 0.4423, 0.5863, 0.462, 0.6283, 0.4423, 0.6086, 0.4423, 0.6086, 0.462, 0.7646, 0.93, 0.7646, 0.8434, 0.7842, 0.8434, 0.2743, 0.9522, 0.2743, 0.9326, 0.3608, 0.9326, 0.2975, 0.6634, 0.3171, 0.6634, 0.3171, 0.6215, 0.2948, 0.6215, 0.2752, 0.6634, 0.2948, 0.6634, 0.4535, 0.9531, 0.54, 0.9531, 0.54, 0.9334, 0.8065, 0.8434, 0.7869, 0.8434, 0.7869, 0.93, 0.3608, 0.6206, 0.3412, 0.6206, 0.3412, 0.6625, 0.2743, 0.6625, 0.294, 0.6206, 0.2743, 0.6206, 0.45, 0.9326, 0.3634, 0.9326, 0.3634, 0.9522, 0.8288, 0.1303, 0.8091, 0.1303, 0.8091, 0.2168, 0.3163, 0.6206, 0.2966, 0.6206, 0.2966, 0.6625, 0.3189, 0.618, 0.3385, 0.576, 0.3189, 0.576, 0.5391, 0.9326, 0.4526, 0.9326, 0.4526, 0.9522, 0.8288, 0.2195, 0.8091, 0.2195, 0.8091, 0.306, 0.3608, 0.576, 0.3412, 0.576, 0.3412, 0.618, 0.2743, 0.618, 0.294, 0.576, 0.2743, 0.576, 0.6283, 0.9326, 0.5417, 0.9326, 0.5417, 0.9522, 0.8511, 0.6652, 0.8314, 0.6652, 0.8314, 0.7517, 0.3163, 0.576, 0.2966, 0.576, 0.2966, 0.618, 0.4972, 0.4843, 0.5168, 0.4423, 0.4972, 0.4423, 0.7174, 0.9326, 0.6309, 0.9326, 0.6309, 0.9522, 0.8288, 0.3977, 0.8091, 0.3977, 0.8091, 0.4843, 0.5391, 0.4423, 0.5194, 0.4423, 0.5194, 0.4843, 0.4526, 0.4843, 0.4723, 0.4423, 0.4526, 0.4423, 0.8065, 0.9326, 0.72, 0.9326, 0.72, 0.9522, 0.81, 0.9308, 0.8297, 0.9308, 0.8297, 0.8443, 0.3643, 0.6634, 0.384, 0.6634, 0.384, 0.6215, 0.4749, 0.4843, 0.4945, 0.4423, 0.4749, 0.4423, 0.8091, 0.5734, 0.8091, 0.4869, 0.8288, 0.4869, 0.2743, 0.9745, 0.2743, 0.9549, 0.3608, 0.9549, 0.5168, 0.3977, 0.4972, 0.3977, 0.4972, 0.4397, 0.5194, 0.4397, 0.5391, 0.3977, 0.5194, 0.3977, 0.8091, 0.6625, 0.8091, 0.576, 0.8288, 0.576, 0.3634, 0.9745, 0.3634, 0.9549, 0.45, 0.9549, 0.4757, 0.4406, 0.4954, 0.4406, 0.4954, 0.3986, 0.4526, 0.4397, 0.4723, 0.3977, 0.4526, 0.3977, 0.8091, 0.7517, 0.8091, 0.6652, 0.8288, 0.6652, 0.81, 0.8417, 0.8297, 0.8417, 0.8297, 0.7552, 0.4945, 0.3977, 0.4749, 0.3977, 0.4749, 0.4397, 0.4508, 0.6215, 0.4312, 0.6634, 0.4508, 0.6634, 0.5391, 0.9549, 0.4526, 0.9549, 0.4526, 0.9745, 0.8288, 0.7543, 0.8091, 0.7543, 0.8091, 0.8408, 0.4277, 0.6206, 0.408, 0.6206, 0.408, 0.6625, 0.4303, 0.6625, 0.45, 0.6206, 0.4303, 0.6206, 0.6283, 0.9549, 0.5417, 0.9549, 0.5417, 0.9745, 0.8288, 0.8434, 0.8091, 0.8434, 0.8091, 0.93, 0.3831, 0.6206, 0.3634, 0.6206, 0.3634, 0.6625, 0.3857, 0.6625, 0.4054, 0.6206, 0.3857, 0.6206, 0.1406, 0.3951, 0.1406, 0.3532, 0.1826, 0.3532, 0.8734, 0.7543, 0.8649, 0.7543, 0.8649, 0.7963, 0.09342, 0.9326, 0.006886, 0.9326, 0.006886, 0.9745, 0.2271, 0.2195, 0.1852, 0.2195, 0.1852, 0.2614, 0.2297, 0.2195, 0.2717, 0.2195, 0.2297, 0.2614, 0.1852, 0.306, 0.2271, 0.264, 0.1852, 0.264, 0.1852, 0.4869, 0.2717, 0.4869, 0.1852, 0.5734, 0.7646, 0.7543, 0.8065, 0.7543, 0.7646, 0.8408, 0.4277, 0.576, 0.408, 0.576, 0.408, 0.618, 0.45, 0.576, 0.4303, 0.576, 0.4303, 0.618, 0.2717, 0.264, 0.2297, 0.264, 0.2297, 0.306, 0.2271, 0.1303, 0.1852, 0.1303, 0.1852, 0.1723, 0.3831, 0.576, 0.3634, 0.576, 0.3634, 0.618, 0.2297, 0.1303, 0.2717, 0.1303, 0.2297, 0.1723, 0.5417, 0.93, 0.5417, 0.888, 0.6283, 0.888, 0.2271, 0.1749, 0.1852, 0.1749, 0.1852, 0.2168, 0.2297, 0.2168, 0.2297, 0.1749, 0.2717, 0.1749, 0.84, 0.7543, 0.8314, 0.7543, 0.8314, 0.7963, 0.7646, 0.7517, 0.8065, 0.6652, 0.7646, 0.6652, 0.04885, 0.3086, 0.006886, 0.3086, 0.006886, 0.3506, 0.1526, 0.6857, 0.1611, 0.6772, 0.1611, 0.6857, 0.15, 0.6772, 0.1415, 0.6857, 0.15, 0.6857, 0.1406, 0.6763, 0.1491, 0.6763, 0.1406, 0.6848, 0.1517, 0.6763, 0.1517, 0.6848, 0.1603, 0.6763, 0.8567, 0.1637, 0.8537, 0.1637, 0.8537, 0.1667, 0.606, 0.4646, 0.5863, 0.4646, 0.5863, 0.4843, 0.6086, 0.4646, 0.6283, 0.4646, 0.6086, 0.4843, 0.1937, 0.6874, 0.1852, 0.6874, 0.1852, 0.7071, 0.8426, 0.8185, 0.8455, 0.7989, 0.8426, 0.7989, 0.8511, 0.7543, 0.8426, 0.7543, 0.8426, 0.7963, 0.8147, 0.9745, 0.8147, 0.9326, 0.8177, 0.9326, 0.8511, 0.7989, 0.8481, 0.7989, 0.8481, 0.8185, 0.8314, 0.8185, 0.8344, 0.7989, 0.8314, 0.7989, 0.1963, 0.7071, 0.1963, 0.6874, 0.2048, 0.6874, 0.5614, 0.4423, 0.5417, 0.4423, 0.5417, 0.462, 0.216, 0.6652, 0.2074, 0.6652, 0.2074, 0.6848, 0.837, 0.8185, 0.84, 0.7989, 0.837, 0.7989, 0.2186, 0.6848, 0.2186, 0.6652, 0.2271, 0.6652, 0.1852, 0.6848, 0.1852, 0.6652, 0.1937, 0.6652, 0.2048, 0.6652, 0.1963, 0.6652, 0.1963, 0.6848, 0.4054, 0.9771, 0.3857, 0.9801, 0.3857, 0.9771, 0.05146, 0.3086, 0.05146, 0.3506, 0.09342, 0.3086, 0.04885, 0.3532, 0.006886, 0.3951, 0.006886, 0.3532, 0.2743, 0.3086, 0.2743, 0.3951, 0.3608, 0.3086, 0.1852, 0.3977, 0.2717, 0.3977, 0.1852, 0.4843, 0.05146, 0.3532, 0.09342, 0.3532, 0.05146, 0.3951, 0.138, 0.2195, 0.09603, 0.2614, 0.09603, 0.2195, 0.1406, 0.2614, 0.1406, 0.2195, 0.1826, 0.2195, 0.8065, 0.576, 0.7646, 0.576, 0.7646, 0.6625, 0.3857, 0.618, 0.3857, 0.576, 0.4054, 0.576, 0.09603, 0.264, 0.138, 0.264, 0.09603, 0.306, 0.4526, 0.888, 0.4526, 0.93, 0.5391, 0.888, 0.1406, 0.306, 0.1406, 0.264, 0.1826, 0.264, 0.09603, 0.1723, 0.138, 0.1303, 0.09603, 0.1303, 0.8511, 0.3086, 0.8314, 0.3086, 0.8314, 0.3951, 0.7174, 0.8434, 0.6309, 0.8434, 0.6309, 0.8854, 0.72, 0.7517, 0.72, 0.6652, 0.762, 0.6652, 0.6283, 0.8434, 0.5417, 0.8434, 0.5417, 0.8854, 0.4972, 0.5314, 0.5168, 0.5314, 0.4972, 0.5734, 0.762, 0.576, 0.72, 0.576, 0.72, 0.6625, 0.09603, 0.9745, 0.09603, 0.9326, 0.1826, 0.9326, 0.1834, 0.1731, 0.1415, 0.1731, 0.1834, 0.1312, 0.1406, 0.1723, 0.1826, 0.1303, 0.1406, 0.1303, 0.0969, 0.2177, 0.1389, 0.2177, 0.1389, 0.1758, 0.5194, 0.5314, 0.5391, 0.5314, 0.5194, 0.5734, 0.09603, 0.2168, 0.09603, 0.1749, 0.138, 0.1749, 0.4526, 0.5314, 0.4723, 0.5314, 0.4526, 0.5734, 0.4945, 0.5314, 0.4749, 0.5314, 0.4749, 0.5734, 0.5837, 0.4423, 0.564, 0.4423, 0.564, 0.462, 0.5614, 0.4646, 0.5417, 0.4843, 0.5417, 0.4646, 0.5837, 0.4646, 0.564, 0.4646, 0.564, 0.4843, 0.4972, 0.5288, 0.5168, 0.4869, 0.4972, 0.4869, 0.5863, 0.4174, 0.5863, 0.3977, 0.606, 0.3977, 0.1826, 0.1749, 0.1406, 0.1749, 0.1406, 0.2168, 0.5194, 0.4869, 0.5194, 0.5288, 0.5391, 0.4869, 0.6086, 0.3977, 0.6086, 0.4174, 0.6283, 0.3977, 0.5863, 0.42, 0.5863, 0.4397, 0.606, 0.42, 0.6086, 0.42, 0.6086, 0.4397, 0.6283, 0.42, 0.4526, 0.5288, 0.4526, 0.4869, 0.4723, 0.4869, 0.4749, 0.5288, 0.4945, 0.4869, 0.4749, 0.4869, 0.5417, 0.3977, 0.5417, 0.4174, 0.5614, 0.3977, 0.5837, 0.3977, 0.564, 0.3977, 0.564, 0.4174, 0.5614, 0.42, 0.5417, 0.42, 0.5417, 0.4397, 0.5837, 0.42, 0.564, 0.42, 0.564, 0.4397, 0.8622, 0.1415, 0.8537, 0.1415, 0.8537, 0.15, 0.252, 0.7071, 0.252, 0.6874, 0.2606, 0.6874, 0.4972, 0.6206, 0.5168, 0.6206, 0.4972, 0.6625, 0.5194, 0.6206, 0.5391, 0.6206, 0.5194, 0.6625, 0.006886, 0.2195, 0.04885, 0.2195, 0.006886, 0.2614, 0.4526, 0.6206, 0.4723, 0.6206, 0.4526, 0.6625, 0.2632, 0.6874, 0.2717, 0.6874, 0.2632, 0.7071, 0.3189, 0.7097, 0.3189, 0.7294, 0.3385, 0.7097, 0.3412, 0.7097, 0.3608, 0.7097, 0.3412, 0.7294, 0.8203, 0.9326, 0.8288, 0.9326, 0.8203, 0.9745, 0.4749, 0.6625, 0.4945, 0.6206, 0.4749, 0.6206, 0.4972, 0.618, 0.5168, 0.576, 0.4972, 0.576, 0.5194, 0.618, 0.5391, 0.576, 0.5194, 0.576, 0.4526, 0.618, 0.4723, 0.576, 0.4526, 0.576, 0.2297, 0.7071, 0.2383, 0.6874, 0.2297, 0.6874, 0.2409, 0.7071, 0.2409, 0.6874, 0.2494, 0.6874, 0.252, 0.6848, 0.252, 0.6652, 0.2606, 0.6652, 0.2632, 0.6848, 0.2717, 0.6652, 0.2632, 0.6652, 0.3617, 0.7329, 0.3617, 0.7526, 0.342, 0.7526, 0.2383, 0.6652, 0.2297, 0.6652, 0.2297, 0.6848, 0.3385, 0.732, 0.3189, 0.732, 0.3189, 0.7517, 0.3608, 0.732, 0.3412, 0.732, 0.3412, 0.7517, 0.2494, 0.6652, 0.2409, 0.6848, 0.2409, 0.6652, 0.2743, 0.7294, 0.2743, 0.7097, 0.294, 0.7097, 0.2966, 0.7294, 0.2966, 0.7097, 0.3163, 0.7097, 0.2074, 0.7517, 0.2074, 0.732, 0.216, 0.732, 0.2743, 0.7517, 0.2743, 0.732, 0.294, 0.732, 0.2186, 0.7517, 0.2186, 0.732, 0.2271, 0.732, 0.1852, 0.7517, 0.1852, 0.732, 0.1937, 0.732, 0.8537, 0.1388, 0.8537, 0.1303, 0.8622, 0.1303, 0.1963, 0.7517, 0.1963, 0.732, 0.2048, 0.732, 0.3163, 0.732, 0.2966, 0.732, 0.2966, 0.7517, 0.3189, 0.6848, 0.3189, 0.6652, 0.3385, 0.6652, 0.2074, 0.7294, 0.2074, 0.7097, 0.216, 0.7097, 0.2186, 0.7294, 0.2186, 0.7097, 0.2271, 0.7097, 0.3412, 0.6848, 0.3412, 0.6652, 0.3608, 0.6652, 0.3189, 0.7071, 0.3189, 0.6874, 0.3385, 0.6874, 0.1852, 0.7294, 0.1852, 0.7097, 0.1937, 0.7097, 0.1963, 0.7294, 0.1963, 0.7097, 0.2048, 0.7097, 0.05146, 0.2614, 0.05146, 0.2195, 0.09342, 0.2195, 0.006886, 0.306, 0.04885, 0.264, 0.006886, 0.264, 0.05146, 0.306, 0.05146, 0.264, 0.09342, 0.264, 0.72, 0.1723, 0.72, 0.1303, 0.762, 0.1303, 0.9134, 0.101, 0.9509, 0.08577, 0.9677, 0.1219, 0.3197, 0.4406, 0.3617, 0.4406, 0.3617, 0.3986, 0.2752, 0.4406, 0.3171, 0.4406, 0.3171, 0.3986, 0.09429, 0.7106, 0.09429, 0.7526, 0.07461, 0.7526, 0.8065, 0.1303, 0.7646, 0.1303, 0.7646, 0.1723, 0.762, 0.1749, 0.72, 0.1749, 0.72, 0.2168, 0.7646, 0.2168, 0.7646, 0.1749, 0.8065, 0.1749, 0.4749, 0.618, 0.4749, 0.576, 0.4945, 0.576, 0.5837, 0.4869, 0.5417, 0.4869, 0.5417, 0.5288, 0.6283, 0.4869, 0.5863, 0.4869, 0.5863, 0.5288, 0.5837, 0.5314, 0.5417, 0.5314, 0.5417, 0.5734, 0.6283, 0.5314, 0.5863, 0.5314, 0.5863, 0.5734, 0.3634, 0.8854, 0.3634, 0.8434, 0.4054, 0.8434, 0.408, 0.8854, 0.408, 0.8434, 0.45, 0.8434, 0.3634, 0.93, 0.3634, 0.888, 0.4054, 0.888, 0.408, 0.93, 0.408, 0.888, 0.45, 0.888, 0.2743, 0.8854, 0.2743, 0.8434, 0.3163, 0.8434, 0.3189, 0.8854, 0.3189, 0.8434, 0.3608, 0.8434, 0.2743, 0.93, 0.2743, 0.888, 0.3163, 0.888, 0.3189, 0.93, 0.3189, 0.888, 0.3608, 0.888, 0.9509, 0.08577, 0.9093, 0.03596, 0.9658, 0.00792, 0.9134, 0.101, 0.8743, 0.08542, 0.9093, 0.03596, 0.8538, 0.00736, 0.9093, 0.03596, 0.8743, 0.08542, 0.04972, 0.4877, 0.04972, 0.5297, 0.007756, 0.5297, 0.04885, 0.4869, 0.006886, 0.4869, 0.006886, 0.5288, 0.5863, 0.2168, 0.5863, 0.1749, 0.606, 0.1749, 0.6086, 0.2168, 0.6086, 0.1749, 0.6283, 0.1749, 0.5417, 0.2168, 0.5417, 0.1749, 0.5614, 0.1749, 0.564, 0.2168, 0.564, 0.1749, 0.5837, 0.1749, 0.09342, 0.4869, 0.05146, 0.4869, 0.05146, 0.5288, 0.006886, 0.5734, 0.006886, 0.5314, 0.04885, 0.5314, 0.5863, 0.1723, 0.5863, 0.1303, 0.606, 0.1303, 0.6086, 0.1723, 0.6086, 0.1303, 0.6283, 0.1303, 0.09342, 0.5314, 0.05146, 0.5314, 0.05146, 0.5734, 0.5614, 0.1303, 0.5417, 0.1303, 0.5417, 0.1723, 0.5837, 0.1303, 0.564, 0.1303, 0.564, 0.1723, 0.07113, 0.7097, 0.05146, 0.7097, 0.05146, 0.7517, 0.09342, 0.7097, 0.07374, 0.7097, 0.07374, 0.7517, 0.2743, 0.4397, 0.2743, 0.3977, 0.3163, 0.3977, 0.3189, 0.4397, 0.3189, 0.3977, 0.3608, 0.3977, 0.8647, 0.1214, 0.8743, 0.08542, 0.9134, 0.101, 0.3608, 0.6874, 0.3412, 0.6874, 0.3412, 0.7071, 0.006886, 0.7517, 0.02656, 0.7097, 0.006886, 0.7097, 0.252, 0.7517, 0.2606, 0.732, 0.252, 0.732, 0.2717, 0.732, 0.2632, 0.732, 0.2632, 0.7517, 0.04885, 0.7097, 0.02917, 0.7097, 0.02917, 0.7517, 0.07113, 0.6652, 0.05146, 0.6652, 0.05146, 0.7071, 0.09342, 0.6652, 0.07374, 0.6652, 0.07374, 0.7071, 0.006886, 0.7071, 0.006886, 0.6652, 0.02656, 0.6652, 0.8314, 0.93, 0.8314, 0.8434, 0.8511, 0.8434, 0.02917, 0.7071, 0.02917, 0.6652, 0.04885, 0.6652, 0.5863, 0.306, 0.5863, 0.264, 0.606, 0.264, 0.6086, 0.306, 0.6086, 0.264, 0.6283, 0.264, 0.5417, 0.306, 0.5417, 0.264, 0.5614, 0.264, 0.564, 0.306, 0.564, 0.264, 0.5837, 0.264, 0.606, 0.2195, 0.5863, 0.2195, 0.5863, 0.2614, 0.6086, 0.2614, 0.6086, 0.2195, 0.6283, 0.2195, 0.5614, 0.2195, 0.5417, 0.2195, 0.5417, 0.2614, 0.5837, 0.2195, 0.564, 0.2195, 0.564, 0.2614, 0.1852, 0.9968, 0.1852, 0.9771, 0.2717, 0.9771, 0.1603, 0.7097, 0.1406, 0.7097, 0.1406, 0.7517, 0.1629, 0.7517, 0.1629, 0.7097, 0.1826, 0.7097, 0.09603, 0.7517, 0.09603, 0.7097, 0.1157, 0.7097, 0.2297, 0.7517, 0.2297, 0.732, 0.2383, 0.732, 0.2409, 0.7517, 0.2409, 0.732, 0.2494, 0.732, 0.0969, 0.6857, 0.1054, 0.6857, 0.1054, 0.666, 0.252, 0.7294, 0.252, 0.7097, 0.2606, 0.7097, 0.1192, 0.6857, 0.1277, 0.6857, 0.1277, 0.666, 0.2632, 0.7294, 0.2632, 0.7097, 0.2717, 0.7097, 0.294, 0.6652, 0.2743, 0.6652, 0.2743, 0.6848, 0.3163, 0.4423, 0.2743, 0.4843, 0.2743, 0.4423, 0.2297, 0.7294, 0.2383, 0.7097, 0.2297, 0.7097, 0.2494, 0.7097, 0.2409, 0.7097, 0.2409, 0.7294, 0.3163, 0.6652, 0.2966, 0.6652, 0.2966, 0.6848, 0.2743, 0.7071, 0.294, 0.6874, 0.2743, 0.6874, 0.1183, 0.7071, 0.1268, 0.6874, 0.1183, 0.6874, 0.138, 0.6874, 0.1295, 0.6874, 0.1295, 0.7071, 0.1046, 0.6874, 0.09603, 0.6874, 0.09603, 0.7071, 0.2966, 0.7071, 0.3163, 0.6874, 0.2966, 0.6874, 0.1072, 0.7071, 0.1072, 0.6874, 0.1157, 0.6874, 0.8537, 0.8185, 0.8537, 0.7989, 0.8734, 0.7989, 0.1183, 0.6848, 0.1183, 0.6652, 0.1268, 0.6652, 0.138, 0.6652, 0.1295, 0.6652, 0.1295, 0.6848, 0.09603, 0.6848, 0.09603, 0.6652, 0.1046, 0.6652, 0.1157, 0.6652, 0.1072, 0.6652, 0.1072, 0.6848, 0.8511, 0.8211, 0.8314, 0.8211, 0.8314, 0.8408, 0.3189, 0.4843, 0.3608, 0.4423, 0.3189, 0.4423, 0.1629, 0.7071, 0.1714, 0.6874, 0.1629, 0.6874, 0.1826, 0.6874, 0.174, 0.6874, 0.174, 0.7071, 0.138, 0.7097, 0.1183, 0.7097, 0.1183, 0.7517, 0.8511, 0.9326, 0.8314, 0.9326, 0.8314, 0.9745, 0.1406, 0.7071, 0.1406, 0.6874, 0.1491, 0.6874, 0.1517, 0.7071, 0.1517, 0.6874, 0.1603, 0.6874, 0.1714, 0.6652, 0.1629, 0.6652, 0.1629, 0.6848, 0.8537, 0.8408, 0.8537, 0.8211, 0.8734, 0.8211, 0.8537, 0.1611, 0.8537, 0.1526, 0.8622, 0.1526, 0.174, 0.6848, 0.174, 0.6652, 0.1826, 0.6652, 0.1444, 0.666, 0.1415, 0.6746, 0.1444, 0.6746, 0.1436, 0.6652, 0.1406, 0.6737, 0.1406, 0.6652, 0.147, 0.6746, 0.15, 0.6746, 0.15, 0.666, 0.1462, 0.6737, 0.1462, 0.6652, 0.1491, 0.6652])
me_dog.materials.append(mat_material)
me_dog.use_remesh_preserve_volume = False
me_dog.use_remesh_preserve_attributes = False
me_dog.use_mirror_vertex_groups = False
me_dog.update()
arm_armature = bpy.data.armatures.new('Armature')  # bones are not reproduced

# ---- objects
ob_cube = bpy.data.objects.new('Cube', me_dog)
ob_armature = bpy.data.objects.new('Armature', arm_armature)

# ---- transforms, parenting, visibility, modifiers, constraints
ob_cube.parent = ob_armature
ob_cube.matrix_parent_inverse = Matrix(((1.0, -0.0, -0.0, -3.531), (-0.0, 1.0, 0.0, 0.03942), (-0.0, -0.0, 1.0, 0.1706), (-0.0, 0.0, -0.0, 1.0)))
ob_cube.location = (0.0, 0.0, 0.0)
ob_cube.lock_rotations_4d = False
ob_cube.empty_display_type = 'ARROWS'
ob_cube.lineart.crease_threshold = 0.0
_vg = ob_cube.vertex_groups.new(name='Group')
for _i, _w in zip([122], [7.562e-05]): _vg.add([_i], _w, 'REPLACE')
_vg = ob_cube.vertex_groups.new(name='Bone')
for _i, _w in zip([4, 6, 22, 29, 30, 53, 54, 55, 56, 57, 58, 59, 60, 61, 62, 109, 112, 114, 115, 116, 118, 119, 138, 208, 209, 210, 211, 212, 213, 214, 215, 216, 217, 218, 219, 220, 221, 222, 223, 224, 225, 226, 227, 319, 320, 321, 324, 367, 368, 369, 370, 371, 372, 373, 374, 375, 376, 422], [0.9688, 0.9864, 0.8609, 0.8526, 0.9045, 0.05752, 0.08685, 0.7273, 0.6999, 0.05712, 0.982, 0.9845, 0.9881, 0.9871, 0.9829, 0.08774, 0.2551, 0.2314, 0.136, 0.00479, 0.7795, 0.1385, 0.05783, 0.8667, 0.9599, 0.9272, 0.9876, 0.8388, 0.5726, 0.2872, 0.9112, 0.3137, 0.8803, 0.9848, 0.9867, 0.9857, 0.9877, 0.9843, 0.9671, 0.9692, 0.9866, 0.9764, 0.9906, 0.1583, 0.05287, 0.9666, 0.05375, 0.3583, 0.7878, 0.7057, 0.9286, 0.2634, 0.9865, 0.9789, 0.971, 0.9905, 0.9854, 0.9843]): _vg.add([_i], _w, 'REPLACE')
_vg = ob_cube.vertex_groups.new(name='Bone.001')
for _i, _w in zip([0, 1, 2, 3, 12, 21, 25, 31, 34, 35, 36, 54, 55, 56, 63, 65, 66, 110, 111, 112, 113, 114, 115, 116, 117, 118, 119, 120, 121, 122, 123, 125, 126, 127, 128, 129, 131, 132, 134, 135, 136, 137, 139, 140, 141, 142, 152, 156, 157, 159, 170, 173, 174, 175, 215, 217, 233, 235, 236, 319, 320, 323, 324, 326, 328, 330, 331, 332, 333, 339, 341, 347, 349, 368, 369, 370, 377, 378], [0.8806, 0.753, 0.9209, 0.8283, 0.7869, 0.2078, 0.1669, 0.2207, 0.1585, 0.2394, 0.173, 0.0036, 0.167, 0.1585, 0.1219, 0.1265, 0.008416, 0.06089, 0.795, 0.1298, 0.9017, 0.07247, 0.8013, 0.9114, 0.6867, 0.1713, 0.7272, 0.755, 0.07198, 0.1261, 0.106, 0.09893, 0.7818, 0.7009, 0.5697, 0.7931, 0.6893, 0.0484, 0.6782, 0.2631, 0.2321, 0.5709, 0.09961, 0.2565, 0.2476, 0.667, 0.06231, 0.03189, 0.02513, 0.05314, 0.04155, 0.0418, 0.06063, 0.05007, 0.03114, 0.03578, 0.006165, 0.007572, 0.0005066, 0.793, 0.7238, 0.73, 0.2741, 0.2514, 0.7631, 0.6773, 0.632, 0.6269, 0.6668, 0.06908, 0.08388, 0.08656, 0.07739, 0.01917, 0.004533, 0.03597, 0.008158, 0.02063]): _vg.add([_i], _w, 'REPLACE')
_vg = ob_cube.vertex_groups.new(name='Bone.002')
for _i, _w in zip([0, 2, 8, 10, 24, 32, 33, 63, 64, 65, 66, 67, 68, 69, 70, 71, 72, 74, 76, 77, 95, 116, 121, 122, 123, 124, 125, 126, 127, 130, 132, 154, 155, 172, 228, 229, 230, 231, 232, 233, 234, 235, 236, 237, 238, 239, 240, 241, 242, 243, 244, 245, 246, 247, 248, 249, 251, 252, 253, 254, 255, 256, 257, 264, 295, 296, 299, 301, 323, 325, 326, 328, 336, 345, 377, 378, 379, 380, 381, 383, 384, 385, 386, 388, 389, 390, 391, 409, 411], [0.01057, 0.006384, 0.6586, 0.7061, 0.8723, 0.8935, 0.8885, 0.8065, 0.1839, 0.8312, 0.1733, 0.1353, 0.06621, 0.3211, 0.05762, 0.2861, 0.635, 0.09396, 0.07125, 0.1745, 0.007326, 0.01679, 0.6953, 0.7217, 0.854, 0.186, 0.04058, 0.1726, 0.1758, 0.1749, 0.04831, 0.0432, 0.03592, 0.02972, 0.8084, 0.8409, 0.2607, 0.8798, 0.8918, 0.856, 0.7494, 0.7666, 0.8896, 0.7066, 0.1431, 0.111, 0.03884, 0.5968, 0.6107, 0.7508, 0.1562, 0.8373, 0.171, 0.7252, 0.03014, 0.007309, 0.1681, 0.1449, 0.007239, 0.01779, 0.167, 0.3446, 0.1352, 0.07103, 0.0502, 0.02239, 0.01267, 0.0001281, 0.1031, 0.2937, 0.1084, 0.1923, 0.06331, 0.03289, 0.8552, 0.8814, 0.8438, 0.689, 0.6974, 0.8319, 0.1001, 0.3411, 0.8149, 0.07141, 0.3141, 0.05286, 0.2927, 0.0747, 0.06097]): _vg.add([_i], _w, 'REPLACE')
_vg = ob_cube.vertex_groups.new(name='Bone.003')
for _i, _w in zip([8, 10, 24, 32, 33, 68, 69, 70, 71, 72, 73, 74, 75, 76, 77, 78, 79, 80, 81, 82, 83, 84, 85, 86, 87, 88, 89, 90, 91, 92, 93, 94, 95, 96, 97, 98, 99, 100, 101, 102, 103, 104, 105, 106, 107, 108, 123, 228, 229, 230, 231, 232, 233, 236, 238, 239, 240, 241, 242, 243, 244, 245, 246, 247, 248, 249, 250, 251, 252, 253, 254, 255, 256, 257, 258, 259, 260, 261, 262, 263, 264, 265, 266, 267, 268, 269, 270, 271, 272, 273, 274, 275, 276, 277, 278, 279, 280, 281, 282, 283, 284, 285, 286, 287, 288, 289, 290, 291, 292, 293, 294, 295, 296, 297, 298, 299, 300, 301, 302, 303, 304, 305, 306, 307, 308, 309, 310, 311, 312, 313, 314, 315, 316, 317, 318, 325, 377, 378, 379, 382, 383, 384, 385, 386, 387, 388, 389, 390, 391, 392, 393, 394, 395, 396, 397, 398, 399, 400, 401, 402, 403, 404, 405, 406, 407, 408, 409, 410, 411, 412, 413, 414, 415, 416, 417, 418, 419, 420, 421, 423], [0.3303, 0.2868, 0.07064, 0.05877, 0.03521, 0.9326, 0.6724, 0.9416, 0.7099, 0.3571, 0.9816, 0.9042, 0.9849, 0.9278, 0.8232, 0.9993, 0.9991, 0.9993, 0.9992, 0.9991, 0.9945, 0.9943, 0.9961, 0.9988, 0.998, 0.9986, 0.9989, 0.9986, 0.9994, 0.9993, 0.9871, 0.9985, 0.9709, 0.9938, 0.9918, 0.9752, 0.9828, 0.9947, 0.9911, 0.9894, 0.9897, 0.9919, 0.9906, 0.9909, 0.9924, 0.9926, 0.004903, 0.1636, 0.1395, 0.7346, 0.04423, 0.03254, 0.09964, 0.07651, 0.854, 0.8875, 0.9549, 0.3942, 0.3825, 0.238, 0.8419, 0.144, 0.826, 0.2589, 0.9592, 0.971, 0.9854, 0.8291, 0.8533, 0.971, 0.9655, 0.8297, 0.651, 0.8629, 0.9992, 0.9993, 0.9993, 0.9991, 0.9992, 0.999, 0.928, 0.9991, 0.9896, 0.9866, 0.9882, 0.9974, 0.9919, 0.9995, 0.9992, 0.9967, 0.9985, 0.9949, 0.9981, 0.9937, 0.9975, 0.9981, 0.999, 0.9994, 0.9993, 0.999, 0.9995, 0.9987, 0.9992, 0.9986, 0.9839, 0.9989, 0.9943, 0.9973, 0.9873, 0.9969, 0.9955, 0.9489, 0.9633, 0.9913, 0.9953, 0.9681, 0.9914, 0.9746, 0.9866, 0.9903, 0.9895, 0.9917, 0.991, 0.9881, 0.9913, 0.9928, 0.9887, 0.9907, 0.9917, 0.9917, 0.9927, 0.9933, 0.9928, 0.9899, 0.9894, 0.7021, 0.03263, 0.01288, 0.1382, 0.9763, 0.1507, 0.8982, 0.6515, 0.1644, 0.999, 0.9272, 0.6808, 0.9464, 0.7038, 0.9993, 0.9993, 0.999, 0.9994, 0.9992, 0.9932, 0.9966, 0.9888, 0.9959, 0.986, 0.9984, 0.9995, 0.9976, 0.999, 0.9972, 0.9973, 0.9937, 0.9241, 0.9831, 0.9382, 0.9751, 0.9896, 0.9907, 0.9928, 0.9877, 0.9911, 0.9918, 0.989, 0.9913, 0.9915, 0.9992]): _vg.add([_i], _w, 'REPLACE')
_vg = ob_cube.vertex_groups.new(name='Bone.010')
for _i, _w in zip([3, 11, 12, 14, 23, 26, 31, 34, 66, 67, 122, 124, 125, 129, 130, 131, 133, 134, 135, 136, 154, 157, 161, 162, 163, 164, 170, 171, 172, 173, 232, 235, 237, 323, 330, 331, 336, 338, 344, 345, 346, 347, 378, 380, 381], [0.05098, 0.07304, 0.01379, 0.07344, 0.1049, 0.1113, 0.572, 0.2091, 0.6417, 0.2229, 0.1127, 0.04803, 0.7114, 0.05417, 0.5569, 0.1903, 0.2655, 0.085, 0.5007, 0.02391, 0.07239, 0.05237, 0.04621, 0.09057, 0.09633, 0.1022, 0.481, 0.4713, 0.5417, 0.6103, 0.01122, 0.1305, 0.09123, 0.1246, 0.172, 0.008431, 0.006291, 0.09801, 0.4793, 0.4629, 0.5342, 0.586, 0.02296, 0.03426, 0.1616]): _vg.add([_i], _w, 'REPLACE')
_vg = ob_cube.vertex_groups.new(name='Bone.012')
for _i, _w in zip([11, 14, 23, 26, 31, 34, 66, 67, 125, 130, 131, 133, 135, 154, 161, 162, 163, 164, 170, 171, 172, 173, 194, 195, 198, 207, 235, 237, 322, 323, 329, 330, 338, 344, 345, 346, 347, 366, 381], [0.8574, 0.8606, 0.7836, 0.7834, 0.1557, 0.05668, 0.1273, 0.0814, 0.1338, 0.1476, 0.04672, 0.09914, 0.1134, 0.003045, 0.9059, 0.8189, 0.7953, 0.8087, 0.4479, 0.4866, 0.237, 0.1742, 0.04809, 0.04743, 0.03198, 0.03257, 0.008282, 0.002242, 0.03801, 0.002829, 0.02736, 0.03103, 0.02233, 0.4909, 0.434, 0.2044, 0.2512, 0.03909, 0.03214]): _vg.add([_i], _w, 'REPLACE')
_vg = ob_cube.vertex_groups.new(name='Bone.014')
_vg = ob_cube.vertex_groups.new(name='Bone.016')
for _i, _w in zip([11, 14, 23, 26, 47, 48, 49, 50, 161, 162, 163, 164, 185, 186, 187, 188, 194, 195, 198, 207, 322, 329, 353, 364, 366], [0.06093, 0.05438, 0.07464, 0.06852, 0.9965, 0.997, 0.9952, 0.9948, 0.03397, 0.07028, 0.06898, 0.06313, 0.9994, 1.0, 0.9989, 0.9998, 0.9428, 0.9428, 0.9545, 0.9545, 0.9494, 0.9547, 0.9998, 0.9757, 0.9494]): _vg.add([_i], _w, 'REPLACE')
_vg = ob_cube.vertex_groups.new(name='Bone.011')
for _i, _w in zip([0, 1, 9, 12, 13, 15, 16, 23, 24, 25, 33, 34, 63, 64, 67, 111, 120, 121, 124, 127, 128, 129, 130, 132, 133, 134, 135, 136, 137, 145, 146, 147, 148, 154, 155, 156, 157, 163, 172, 173, 231, 234, 235, 237, 326, 330, 331, 332, 336, 337, 338, 339, 345, 346, 347, 377, 380, 381], [0.006916, 0.09783, 0.1481, 0.05608, 0.1498, 0.08618, 0.1002, 8.39e-05, 0.02072, 0.7209, 0.0138, 0.51, 0.03484, 0.7172, 0.4827, 0.07996, 0.08872, 0.2018, 0.6488, 0.1017, 0.3291, 0.003589, 0.09124, 0.8387, 0.5061, 0.1549, 0.08802, 0.6178, 0.008001, 0.1574, 0.09952, 0.1109, 0.09053, 0.6353, 0.7422, 0.7674, 0.7294, 0.008246, 0.1393, 0.1335, 0.03891, 0.1732, 0.003133, 0.1374, 0.6063, 0.0571, 0.2492, 0.01463, 0.6617, 0.7809, 0.6336, 0.704, 0.02828, 0.1907, 0.04639, 0.06293, 0.2072, 0.06505]): _vg.add([_i], _w, 'REPLACE')
_vg = ob_cube.vertex_groups.new(name='Bone.013')
for _i, _w in zip([9, 13, 15, 16, 25, 34, 64, 67, 124, 132, 133, 136, 145, 146, 147, 148, 154, 155, 156, 157, 192, 193, 205, 206, 331, 334, 336, 337, 338, 339, 346, 361, 363, 365], [0.7554, 0.7318, 0.8633, 0.8317, 0.06688, 0.04295, 0.05417, 0.05943, 0.07871, 0.05111, 0.09143, 0.07534, 0.7294, 0.8387, 0.7977, 0.8525, 0.1916, 0.1783, 0.1661, 0.1489, 0.005757, 0.0208, 0.05808, 0.0549, 0.001995, 0.006833, 0.2072, 0.1718, 0.1949, 0.1846, 0.01575, 0.05649, 0.007886, 0.02564]): _vg.add([_i], _w, 'REPLACE')
_vg = ob_cube.vertex_groups.new(name='Bone.015')
_vg = ob_cube.vertex_groups.new(name='Bone.017')
for _i, _w in zip([9, 13, 15, 16, 39, 40, 41, 42, 145, 146, 147, 148, 177, 178, 179, 180, 192, 193, 205, 206, 334, 352, 361, 363, 365], [0.08156, 0.0867, 0.03687, 0.05146, 0.9923, 0.9934, 0.9984, 0.997, 0.08829, 0.05546, 0.06671, 0.03927, 0.9988, 0.9991, 0.9986, 1.0, 0.9688, 0.9594, 0.9287, 0.9337, 0.968, 0.9995, 0.9305, 0.9668, 0.9553]): _vg.add([_i], _w, 'REPLACE')
_vg = ob_cube.vertex_groups.new(name='Bone.004')
for _i, _w in zip([3, 7, 12, 19, 27, 28, 29, 30, 35, 36, 53, 54, 55, 109, 112, 113, 115, 117, 129, 138, 139, 140, 141, 142, 143, 158, 159, 160, 165, 166, 167, 168, 169, 174, 175, 208, 212, 213, 214, 215, 216, 320, 332, 333, 342, 343, 348, 349, 350, 367, 368, 371], [0.05921, 0.06146, 0.02292, 0.06496, 0.09422, 0.09193, 0.02899, 0.0502, 0.6134, 0.2244, 0.2215, 0.7434, 0.092, 0.643, 0.5816, 0.01072, 0.03854, 0.2166, 0.06215, 0.02177, 0.7641, 0.5424, 0.03661, 0.09693, 0.2585, 0.05043, 0.0657, 0.07648, 0.05304, 0.07789, 0.09404, 0.5748, 0.4897, 0.6816, 0.6121, 0.05657, 0.00152, 0.2879, 0.1662, 0.02676, 0.005629, 0.1882, 0.01846, 0.1944, 0.0896, 0.4878, 0.5088, 0.6596, 0.5325, 0.3743, 0.1484, 0.06855]): _vg.add([_i], _w, 'REPLACE')
_vg = ob_cube.vertex_groups.new(name='Bone.006')
for _i, _w in zip([7, 19, 27, 28, 35, 36, 53, 54, 109, 117, 139, 140, 143, 160, 165, 166, 167, 168, 169, 174, 175, 201, 203, 204, 213, 333, 342, 343, 348, 349, 350, 356, 360, 362, 367], [0.887, 0.8895, 0.8155, 0.8244, 0.1006, 0.05633, 0.06786, 0.1151, 0.14, 0.01792, 0.1021, 0.08935, 0.09249, 0.8545, 0.9042, 0.8612, 0.8071, 0.2236, 0.4845, 0.232, 0.1724, 0.03662, 0.01389, 0.04791, 0.01411, 0.01471, 0.01233, 0.449, 0.4619, 0.2009, 0.1998, 0.001269, 0.0229, 0.03603, 0.03314]): _vg.add([_i], _w, 'REPLACE')
_vg = ob_cube.vertex_groups.new(name='Bone.008')
for _i, _w in zip([7, 19, 27, 28, 45, 46, 51, 52, 160, 165, 166, 167, 184, 189, 190, 191, 201, 202, 203, 204, 354, 356, 358, 360, 362], [0.04324, 0.02445, 0.06085, 0.05362, 0.9949, 0.9961, 0.9986, 0.9973, 0.05648, 0.02794, 0.03835, 0.06104, 1.0, 1.0, 0.9999, 1.0, 0.953, 0.9779, 0.9635, 0.9442, 1.0, 0.9725, 0.9811, 0.9581, 0.9523]): _vg.add([_i], _w, 'REPLACE')
_vg = ob_cube.vertex_groups.new(name='Bone.005')
for _i, _w in zip([0, 1, 5, 12, 17, 18, 20, 21, 22, 29, 30, 36, 53, 56, 57, 109, 110, 111, 114, 118, 119, 120, 128, 129, 137, 138, 140, 141, 142, 143, 144, 149, 150, 151, 152, 153, 158, 159, 167, 168, 175, 208, 210, 212, 213, 214, 216, 217, 319, 324, 331, 332, 333, 335, 340, 341, 342, 343, 349, 350, 367, 369, 371], [0.01023, 0.09631, 0.0495, 0.05444, 0.09678, 0.08179, 0.1156, 0.6268, 0.1111, 0.09416, 0.01488, 0.4674, 0.5821, 0.1289, 0.7988, 0.1087, 0.788, 0.08057, 0.665, 0.004671, 0.1133, 0.08643, 0.005809, 0.001709, 0.3179, 0.7598, 0.07941, 0.5666, 0.1505, 0.5272, 0.06547, 0.0521, 0.1117, 0.1019, 0.6402, 0.4971, 0.7144, 0.664, 0.007462, 0.1486, 0.1307, 0.06253, 0.05717, 0.1208, 0.07942, 0.4908, 0.6057, 0.06855, 0.002178, 0.6259, 0.01187, 0.2394, 0.05501, 0.5113, 0.5137, 0.6377, 0.6637, 0.01593, 0.0312, 0.2017, 0.2028, 0.2461, 0.6086]): _vg.add([_i], _w, 'REPLACE')
_vg = ob_cube.vertex_groups.new(name='Bone.007')
for _i, _w in zip([5, 17, 18, 20, 21, 36, 53, 57, 110, 137, 138, 141, 143, 144, 149, 150, 151, 152, 153, 158, 159, 196, 197, 199, 200, 216, 327, 332, 335, 340, 341, 342, 350, 355, 357, 371], [0.911, 0.8329, 0.8642, 0.7992, 0.1194, 0.05911, 0.06161, 0.1161, 0.1181, 0.03321, 0.1305, 0.103, 0.0874, 0.8826, 0.9085, 0.8042, 0.8234, 0.266, 0.489, 0.1954, 0.179, 0.007092, 0.02125, 0.02774, 0.01633, 0.01403, 0.001412, 0.02669, 0.4593, 0.4628, 0.2237, 0.1852, 0.01393, 0.01235, 0.0152, 0.02835]): _vg.add([_i], _w, 'REPLACE')
_vg = ob_cube.vertex_groups.new(name='Bone.009')
for _i, _w in zip([5, 17, 18, 20, 37, 38, 43, 44, 144, 149, 150, 151, 176, 181, 182, 183, 196, 197, 199, 200, 327, 351, 355, 357, 359], [0.02449, 0.05778, 0.03703, 0.06179, 0.9971, 0.9983, 0.997, 0.996, 0.04485, 0.02224, 0.0638, 0.05503, 1.0, 1.0, 1.0, 1.0, 0.9696, 0.9605, 0.9549, 0.9626, 0.9724, 1.0, 0.964, 0.9628, 0.9738]): _vg.add([_i], _w, 'REPLACE')
_m = ob_cube.modifiers.new('Armature', 'ARMATURE')
_m.object = ob_armature
ob_armature.location = (3.531, -0.03942, -0.1706)
ob_armature.show_in_front = True
ob_armature.lineart.crease_threshold = 0.0

# ---- collection membership
col_collection.objects.link(ob_cube)
col_collection.objects.link(ob_armature)

# ---- scene / render settings (as saved in the file)
scene.frame_start = 1; scene.frame_end = 250; scene.frame_set(1)
scene.render.engine = 'BLENDER_EEVEE_NEXT'
scene.cycles.use_denoising = False
scene.cycles.samples = 128
scene.cycles.sampling_pattern = 'TABULATED_SOBOL'
scene.cycles.use_adaptive_sampling = False
scene.cycles.use_light_tree = False
scene.view_settings.view_transform = 'Filmic'
bpy.context.view_layer.update()

# ---- added for rendering (the .blend has no active camera and no usable light): camera, sun
cam_auto = bpy.data.cameras.new('AutoCamera')
cam_auto.lens = 50.0
cam_auto.sensor_width = 36.0
cam_auto.clip_end = 1000.0
ob_auto_camera = bpy.data.objects.new('AutoCamera', cam_auto)
scene.collection.objects.link(ob_auto_camera)
ob_auto_camera.location = (10.2888, -9.70862, 6.3814)
ob_auto_camera.rotation_euler = (1.09748, -7.21219e-08, 0.694738)
scene.camera = ob_auto_camera
light_auto_sun = bpy.data.lights.new('AutoSun', 'SUN')
light_auto_sun.energy = 3.0
light_auto_sun.angle = 0.0523599
ob_auto_sun = bpy.data.objects.new('AutoSun', light_auto_sun)
scene.collection.objects.link(ob_auto_sun)
ob_auto_sun.rotation_euler = (0.872665, 0.174533, 0.523599)
bpy.context.view_layer.update()
